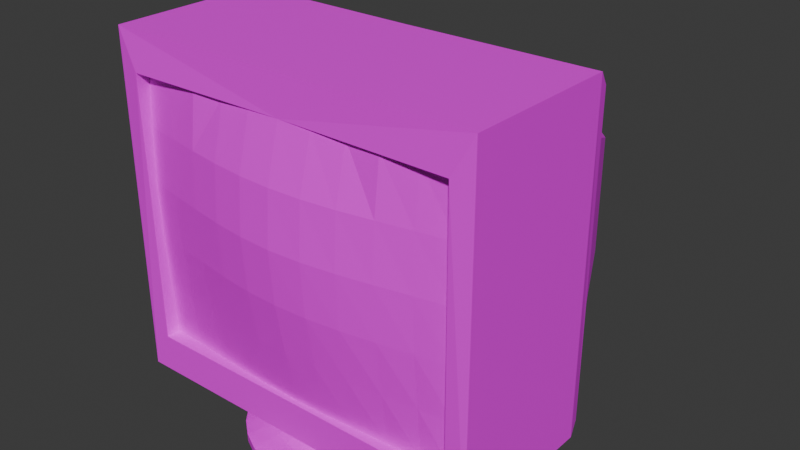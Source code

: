 # Source: Pc.blend  (saved by Blender 4.0.36; exported with 4.5.12 LTS)
import bpy
from mathutils import Matrix  # noqa: F401  (used for matrix-valued properties, if any)

bpy.ops.wm.read_factory_settings(use_empty=True)
scene = bpy.context.scene
scene.name = 'Scene'

# ---- collections
col_collection = bpy.data.collections.new('Collection'); scene.collection.children.link(col_collection)

# ---- images (referenced by path relative to the original .blend; pixels are not part of the script)
import os
ASSET_DIR = os.environ.get("B2B_ASSET_DIR", "")  # directory of the original .blend (textures are referenced by path, not embedded)
HERE = os.path.dirname(os.path.abspath(__file__))  # packed textures are extracted next to this script under _unpacked/

def load_image(name, relpath, width, height, colorspace="sRGB"):
    """Load a texture the original file referenced (path relative to the .blend, or extracted next to this script)."""
    p = next((c for c in (os.path.join(HERE, relpath), os.path.join(ASSET_DIR, relpath)) if relpath and os.path.exists(c)), "")
    if p:
        img = bpy.data.images.load(p, check_existing=True)
        img.name = name
    else:  # same state as the original file: an image datablock whose file is absent (Cycles renders it pink)
        img = bpy.data.images.new(name, width, height)
        img.source = "FILE"
        img.filepath = "//" + (relpath or name)
    img.colorspace_settings.name = colorspace
    return img
img_untitled = load_image('Untitled', 'pc.png', 1024, 1024, 'sRGB')

# ---- materials (node trees are filled in below, after node groups)
mat_material_001 = bpy.data.materials.new('Material.001')
mat_material_001.use_transparent_shadow = False

# ---- material node trees
mat_material_001.use_nodes = True; mat_material_001.node_tree.nodes.clear()
_N = mat_material_001.node_tree.nodes; _L = mat_material_001.node_tree.links
n0 = _N.new('ShaderNodeBsdfPrincipled'); n0.name = 'Principled BSDF'; n0.location = (10, 300)
n0.inputs[3].default_value = 1.45
n1 = _N.new('ShaderNodeOutputMaterial'); n1.name = 'Material Output'; n1.location = (300, 300)
n2 = _N.new('ShaderNodeTexImage'); n2.name = 'Image Texture'; n2.location = (-280, 280)
n2.image = img_untitled
_L.new(n0.outputs[0], n1.inputs[0])
_L.new(n2.outputs[0], n0.inputs[0])
n1.is_active_output = True

# ---- world
world_world = bpy.data.worlds.new('World'); scene.world = world_world
world_world.use_nodes = True; world_world.node_tree.nodes.clear()
_N = world_world.node_tree.nodes; _L = world_world.node_tree.links
n0 = _N.new('ShaderNodeOutputWorld'); n0.name = 'World Output'; n0.location = (300, 300)
n1 = _N.new('ShaderNodeBackground'); n1.name = 'Background'; n1.location = (10, 300)
n1.inputs[0].default_value = (0.05088, 0.05088, 0.05088, 1.0)
_L.new(n1.outputs[0], n0.inputs[0])
n0.is_active_output = True
world_world.color = (0.05088, 0.05088, 0.05088)
world_world.use_sun_shadow = False
world_world.sun_shadow_jitter_overblur = 0.0

# ---- meshes
me_cube_001 = bpy.data.meshes.new('Cube.001')
me_cube_001.from_pydata([(0.0, -1.0, 2.011), (0.0, -1.0, 0.4095), (1.007, -1.001, 0.4095), (1.007, -1.017, 2.011), (1.131, -1.0, 0.1841), (1.131, -1.0, 2.237), (0.0, -1.0, 0.1841), (0.0, -1.0, 2.237), (0.0, -0.999, 2.011), (0.0, -0.9681, 0.4095), (1.007, -0.9323, 2.011), (1.007, -0.9162, 0.4095), (0.0, 0.2672, 1.783), (0.0, 0.2773, 0.1841), (0.0, -1.086, 1.691), (0.0, -1.11, 1.37), (0.0, -1.086, 1.05), (0.0, -1.031, 0.7299), (0.8056, -0.9562, 2.011), (0.6042, -0.9831, 2.011), (0.4028, -0.9759, 2.011), (0.2014, -0.9929, 2.011), (0.2014, -0.9644, 0.4095), (0.4028, -0.9541, 0.4095), (0.6042, -0.9399, 0.4095), (0.8056, -0.9257, 0.4095), (1.007, -0.9517, 1.691), (1.007, -0.96, 1.37), (1.007, -0.9517, 1.05), (1.007, -0.9323, 0.7299), (0.8056, -0.9562, 0.7299), (0.6042, -0.9831, 0.7299), (0.4028, -1.007, 0.7299), (0.2014, -1.024, 0.7299), (0.8056, -0.9857, 1.05), (0.6042, -1.022, 1.05), (0.4028, -1.055, 1.05), (0.2014, -1.078, 1.05), (0.8056, -0.9977, 1.37), (0.6042, -1.038, 1.37), (0.4028, -1.074, 1.37), (0.2014, -1.1, 1.37), (0.8056, -0.9857, 1.691), (0.6042, -1.022, 1.691), (0.4028, -1.055, 1.691), (0.2014, -1.078, 1.691), (0.0, 0.1629, 0.04343), (0.0, -1.125, 0.04343), (0.1257, -1.113, 0.04343), (0.2465, -1.076, 0.04343), (0.3579, -1.017, 0.04343), (0.4555, -0.9368, 0.04343), (0.5356, -0.8392, 0.04343), (0.5951, -0.7278, 0.04343), (0.6318, -0.607, 0.04343), (0.6442, -0.4813, 0.04343), (0.6318, -0.3556, 0.04343), (0.5951, -0.2348, 0.04343), (0.5356, -0.1234, 0.04343), (0.4555, -0.0258, 0.04343), (0.3579, 0.05431, 0.04343), (0.2465, 0.1138, 0.04343), (0.1257, 0.1505, 0.04343), (0.0, 0.01569, 0.07505), (0.0, -0.9783, 0.07505), (0.09695, -0.9687, 0.07505), (0.1902, -0.9404, 0.07505), (0.2761, -0.8945, 0.07505), (0.3514, -0.8327, 0.07505), (0.4132, -0.7574, 0.07505), (0.4591, -0.6715, 0.07505), (0.4874, -0.5782, 0.07505), (0.497, -0.4813, 0.07505), (0.4874, -0.3843, 0.07505), (0.4591, -0.2911, 0.07505), (0.4132, -0.2052, 0.07505), (0.3514, -0.1299, 0.07505), (0.2761, -0.06807, 0.07505), (0.1902, -0.02214, 0.07505), (0.09695, 0.006139, 0.07505), (0.08293, -0.06438, 0.1236), (0.1627, -0.08857, 0.1236), (0.2362, -0.1279, 0.1236), (0.3006, -0.1807, 0.1236), (0.3534, -0.2451, 0.1236), (0.3927, -0.3186, 0.1236), (0.4169, -0.3984, 0.1236), (0.4251, -0.4813, 0.1236), (0.4169, -0.5642, 0.1236), (0.3927, -0.644, 0.1236), (0.3534, -0.7174, 0.1236), (0.3006, -0.7819, 0.1236), (0.2362, -0.8347, 0.1236), (0.1627, -0.874, 0.1236), (0.08293, -0.8982, 0.1236), (0.0, -0.9064, 0.1236), (0.0, -0.05621, 0.1236), (0.0, -0.1225, 0.2457), (0.06999, -0.1294, 0.2457), (0.1373, -0.1499, 0.2457), (0.1993, -0.183, 0.2457), (0.2537, -0.2276, 0.2457), (0.2983, -0.282, 0.2457), (0.3314, -0.344, 0.2457), (0.3518, -0.4113, 0.2457), (0.3587, -0.4813, 0.2457), (0.3518, -0.5513, 0.2457), (0.3314, -0.6186, 0.2457), (0.2983, -0.6806, 0.2457), (0.2537, -0.735, 0.2457), (0.1993, -0.7796, 0.2457), (0.1373, -0.8127, 0.2457), (0.06999, -0.8331, 0.2457), (0.0, -0.84, 0.2457), (-0.06999, -0.8331, 0.2457), (-0.1373, -0.8127, 0.2457), (-0.1993, -0.7796, 0.2457), (-0.2537, -0.735, 0.2457), (-0.2983, -0.6806, 0.2457), (-0.3314, -0.6186, 0.2457), (-0.3518, -0.5513, 0.2457), (-0.3587, -0.4813, 0.2457), (-0.3518, -0.4113, 0.2457), (-0.3314, -0.344, 0.2457), (-0.2983, -0.282, 0.2457), (-0.2537, -0.2276, 0.2457), (-0.1993, -0.183, 0.2457), (-0.1373, -0.1499, 0.2457), (-0.06999, -0.1294, 0.2457), (0.0, 0.1629, -0.004319), (0.0, -1.125, -0.004319), (0.1257, -1.113, -0.004319), (0.2465, -1.076, -0.004319), (0.3579, -1.017, -0.004319), (0.4555, -0.9368, -0.004319), (0.5356, -0.8392, -0.004319), (0.5951, -0.7278, -0.004319), (0.6318, -0.607, -0.004319), (0.6442, -0.4813, -0.004319), (0.6318, -0.3556, -0.004319), (0.5951, -0.2348, -0.004319), (0.5356, -0.1234, -0.004319), (0.4555, -0.0258, -0.004319), (0.3579, 0.05431, -0.004319), (0.2465, 0.1138, -0.004319), (0.1257, 0.1505, -0.004319), (1.103, 0.03897, 0.2327), (1.131, -0.04862, 0.1841), (1.054, 0.03976, 0.1841), (1.065, 0.02333, 2.198), (1.131, -0.04862, 2.237), (1.114, 0.02409, 2.149), (0.0, 0.04862, 0.1841), (0.0, -0.04862, 0.1841), (0.0, -0.05896, 2.237), (0.0, 0.01503, 2.195), (0.8813, 0.2768, 1.783), (0.93, 0.2773, 1.734), (0.93, 0.2773, 0.2327), (0.8813, 0.2773, 0.1841), (0.0, 0.8547, 1.541), (0.0, 0.8866, 1.493), (0.6481, 0.8569, 1.54), (0.6822, 0.8573, 1.506), (0.6352, 0.8866, 1.493), (0.6799, 0.8627, 0.784), (0.6455, 0.8629, 0.7494), (0.6352, 0.8866, 0.8068), (0.0, 0.8866, 0.8068), (0.0, 0.8618, 0.7484), (0.9233, 0.2929, 1.746), (0.8929, 0.2926, 1.776), (0.8952, 0.2908, 0.1971), (0.928, 0.2818, 0.2305), (-1.007, -1.001, 0.4095), (-1.007, -1.017, 2.011), (-1.131, -1.0, 0.1841), (-1.131, -1.0, 2.237), (-1.007, -0.9323, 2.011), (-1.007, -0.9162, 0.4095), (-0.8056, -0.9562, 2.011), (-0.6042, -0.9831, 2.011), (-0.4028, -0.9759, 2.011), (-0.2014, -0.9929, 2.011), (-0.2014, -0.9644, 0.4095), (-0.4028, -0.9541, 0.4095), (-0.6042, -0.9399, 0.4095), (-0.8056, -0.9257, 0.4095), (-1.007, -0.9517, 1.691), (-1.007, -0.96, 1.37), (-1.007, -0.9517, 1.05), (-1.007, -0.9323, 0.7299), (-0.8056, -0.9562, 0.7299), (-0.6042, -0.9831, 0.7299), (-0.4028, -1.007, 0.7299), (-0.2014, -1.024, 0.7299), (-0.8056, -0.9857, 1.05), (-0.6042, -1.022, 1.05), (-0.4028, -1.055, 1.05), (-0.2014, -1.078, 1.05), (-0.8056, -0.9977, 1.37), (-0.6042, -1.038, 1.37), (-0.4028, -1.074, 1.37), (-0.2014, -1.1, 1.37), (-0.8056, -0.9857, 1.691), (-0.6042, -1.022, 1.691), (-0.4028, -1.055, 1.691), (-0.2014, -1.078, 1.691), (-0.1257, -1.113, 0.04343), (-0.2465, -1.076, 0.04343), (-0.3579, -1.017, 0.04343), (-0.4555, -0.9368, 0.04343), (-0.5356, -0.8392, 0.04343), (-0.5951, -0.7278, 0.04343), (-0.6318, -0.607, 0.04343), (-0.6442, -0.4813, 0.04343), (-0.6318, -0.3556, 0.04343), (-0.5951, -0.2348, 0.04343), (-0.5356, -0.1234, 0.04343), (-0.4555, -0.0258, 0.04343), (-0.3579, 0.05431, 0.04343), (-0.2465, 0.1138, 0.04343), (-0.1257, 0.1505, 0.04343), (-0.09695, -0.9687, 0.07505), (-0.1902, -0.9404, 0.07505), (-0.2761, -0.8945, 0.07505), (-0.3514, -0.8327, 0.07505), (-0.4132, -0.7574, 0.07505), (-0.4591, -0.6715, 0.07505), (-0.4874, -0.5782, 0.07505), (-0.497, -0.4813, 0.07505), (-0.4874, -0.3843, 0.07505), (-0.4591, -0.2911, 0.07505), (-0.4132, -0.2052, 0.07505), (-0.3514, -0.1299, 0.07505), (-0.2761, -0.06807, 0.07505), (-0.1902, -0.02214, 0.07505), (-0.09695, 0.006139, 0.07505), (-0.08293, -0.06438, 0.1236), (-0.1627, -0.08857, 0.1236), (-0.2362, -0.1279, 0.1236), (-0.3006, -0.1807, 0.1236), (-0.3534, -0.2451, 0.1236), (-0.3927, -0.3186, 0.1236), (-0.4169, -0.3984, 0.1236), (-0.4251, -0.4813, 0.1236), (-0.4169, -0.5642, 0.1236), (-0.3927, -0.644, 0.1236), (-0.3534, -0.7174, 0.1236), (-0.3006, -0.7819, 0.1236), (-0.2362, -0.8347, 0.1236), (-0.1627, -0.874, 0.1236), (-0.08293, -0.8982, 0.1236), (-0.06999, -0.1294, 0.2457), (-0.1373, -0.1499, 0.2457), (-0.1993, -0.183, 0.2457), (-0.2537, -0.2276, 0.2457), (-0.2983, -0.282, 0.2457), (-0.3314, -0.344, 0.2457), (-0.3518, -0.4113, 0.2457), (-0.3587, -0.4813, 0.2457), (-0.3518, -0.5513, 0.2457), (-0.3314, -0.6186, 0.2457), (-0.2983, -0.6806, 0.2457), (-0.2537, -0.735, 0.2457), (-0.1993, -0.7796, 0.2457), (-0.1373, -0.8127, 0.2457), (-0.06999, -0.8331, 0.2457), (0.06999, -0.8331, 0.2457), (0.1373, -0.8127, 0.2457), (0.1993, -0.7796, 0.2457), (0.2537, -0.735, 0.2457), (0.2983, -0.6806, 0.2457), (0.3314, -0.6186, 0.2457), (0.3518, -0.5513, 0.2457), (0.3587, -0.4813, 0.2457), (0.3518, -0.4113, 0.2457), (0.3314, -0.344, 0.2457), (0.2983, -0.282, 0.2457), (0.2537, -0.2276, 0.2457), (0.1993, -0.183, 0.2457), (0.1373, -0.1499, 0.2457), (0.06999, -0.1294, 0.2457), (-0.1257, -1.113, -0.004319), (-0.2465, -1.076, -0.004319), (-0.3579, -1.017, -0.004319), (-0.4555, -0.9368, -0.004319), (-0.5356, -0.8392, -0.004319), (-0.5951, -0.7278, -0.004319), (-0.6318, -0.607, -0.004319), (-0.6442, -0.4813, -0.004319), (-0.6318, -0.3556, -0.004319), (-0.5951, -0.2348, -0.004319), (-0.5356, -0.1234, -0.004319), (-0.4555, -0.0258, -0.004319), (-0.3579, 0.05431, -0.004319), (-0.2465, 0.1138, -0.004319), (-0.1257, 0.1505, -0.004319), (-1.103, 0.03897, 0.2327), (-1.131, -0.04862, 0.1841), (-1.054, 0.03976, 0.1841), (-1.065, 0.02333, 2.198), (-1.131, -0.04862, 2.237), (-1.114, 0.02409, 2.149), (-0.8813, 0.2768, 1.783), (-0.93, 0.2773, 1.734), (-0.93, 0.2773, 0.2327), (-0.8813, 0.2773, 0.1841), (-0.6481, 0.8569, 1.54), (-0.6822, 0.8573, 1.506), (-0.6352, 0.8866, 1.493), (-0.6799, 0.8627, 0.784), (-0.6455, 0.8629, 0.7494), (-0.6352, 0.8866, 0.8068), (-0.9233, 0.2929, 1.746), (-0.8929, 0.2926, 1.776), (-0.8952, 0.2908, 0.1971), (-0.928, 0.2818, 0.2305)], [], [(2, 3, 10, 26, 27, 28, 29, 11), (170, 157, 158, 173, 165, 163), (153, 147, 4, 6), (3, 0, 8, 21, 20, 19, 18, 10), (148, 152, 13, 159), (45, 21, 8, 14), (155, 149, 156, 12), (4, 5, 3, 2), (6, 4, 2, 1), (5, 7, 0, 3), (1, 2, 11, 25, 24, 23, 22, 9), (156, 157, 170, 171), (150, 154, 7, 5), (147, 150, 5, 4), (12, 156, 171, 162, 160), (172, 159, 13, 169, 166), (22, 33, 17, 9), (33, 37, 16, 17), (37, 41, 15, 16), (41, 45, 14, 15), (11, 29, 30, 25), (25, 30, 31, 24), (24, 31, 32, 23), (23, 32, 33, 22), (29, 28, 34, 30), (30, 34, 35, 31), (31, 35, 36, 32), (32, 36, 37, 33), (28, 27, 38, 34), (34, 38, 39, 35), (35, 39, 40, 36), (36, 40, 41, 37), (27, 26, 42, 38), (38, 42, 43, 39), (39, 43, 44, 40), (40, 44, 45, 41), (26, 10, 18, 42), (42, 18, 19, 43), (43, 19, 20, 44), (44, 20, 21, 45), (61, 60, 143, 144), (62, 46, 63, 79), (49, 50, 67, 66), (50, 51, 68, 67), (51, 52, 69, 68), (52, 53, 70, 69), (53, 54, 71, 70), (54, 55, 72, 71), (55, 56, 73, 72), (56, 57, 74, 73), (57, 58, 75, 74), (58, 59, 76, 75), (59, 60, 77, 76), (60, 61, 78, 77), (47, 48, 65, 64), (61, 62, 79, 78), (48, 49, 66, 65), (71, 72, 87, 88), (70, 71, 88, 89), (69, 70, 89, 90), (68, 69, 90, 91), (67, 68, 91, 92), (66, 67, 92, 93), (79, 63, 96, 80), (65, 66, 93, 94), (78, 79, 80, 81), (64, 65, 94, 95), (77, 78, 81, 82), (76, 77, 82, 83), (75, 76, 83, 84), (74, 75, 84, 85), (73, 74, 85, 86), (72, 73, 86, 87), (128, 127, 126, 125, 124, 123, 122, 121, 120, 119, 118, 117, 116, 115, 114, 113, 112, 111, 110, 109, 108, 107, 106, 105, 104, 103, 102, 101, 100, 99, 98, 97), (89, 88, 106, 107), (90, 89, 107, 108), (91, 90, 108, 109), (92, 91, 109, 110), (93, 92, 110, 111), (80, 96, 97, 98), (94, 93, 111, 112), (81, 80, 98, 99), (95, 94, 112, 113), (82, 81, 99, 100), (83, 82, 100, 101), (84, 83, 101, 102), (85, 84, 102, 103), (86, 85, 103, 104), (87, 86, 104, 105), (88, 87, 105, 106), (48, 47, 130, 131), (62, 61, 144, 145), (49, 48, 131, 132), (46, 62, 145, 129), (50, 49, 132, 133), (51, 50, 133, 134), (52, 51, 134, 135), (53, 52, 135, 136), (54, 53, 136, 137), (130, 129, 145, 144, 143, 142, 141, 140, 139, 138, 137, 136, 135, 134, 133, 132, 131), (55, 54, 137, 138), (56, 55, 138, 139), (57, 56, 139, 140), (58, 57, 140, 141), (59, 58, 141, 142), (60, 59, 142, 143), (146, 147, 148), (149, 150, 151), (158, 159, 172, 173), (154, 150, 149, 155), (150, 147, 146, 151), (147, 153, 152, 148), (151, 157, 156, 149), (158, 146, 148, 159), (151, 146, 158, 157), (162, 163, 164), (165, 166, 167), (160, 162, 164, 161), (163, 165, 167, 164), (166, 169, 168, 167), (170, 163, 162, 171), (172, 166, 165, 173), (168, 161, 164, 167), (174, 179, 191, 190, 189, 188, 178, 175), (314, 309, 311, 317, 306, 305), (153, 6, 176, 299), (175, 178, 180, 181, 182, 183, 8, 0), (300, 307, 13, 152), (207, 14, 8, 183), (155, 12, 304, 301), (176, 174, 175, 177), (6, 1, 174, 176), (177, 175, 0, 7), (1, 9, 184, 185, 186, 187, 179, 174), (304, 315, 314, 305), (302, 177, 7, 154), (299, 176, 177, 302), (12, 160, 308, 315, 304), (316, 312, 169, 13, 307), (184, 9, 17, 195), (195, 17, 16, 199), (199, 16, 15, 203), (203, 15, 14, 207), (179, 187, 192, 191), (187, 186, 193, 192), (186, 185, 194, 193), (185, 184, 195, 194), (191, 192, 196, 190), (192, 193, 197, 196), (193, 194, 198, 197), (194, 195, 199, 198), (190, 196, 200, 189), (196, 197, 201, 200), (197, 198, 202, 201), (198, 199, 203, 202), (189, 200, 204, 188), (200, 201, 205, 204), (201, 202, 206, 205), (202, 203, 207, 206), (188, 204, 180, 178), (204, 205, 181, 180), (205, 206, 182, 181), (206, 207, 183, 182), (221, 296, 295, 220), (222, 237, 63, 46), (209, 224, 225, 210), (210, 225, 226, 211), (211, 226, 227, 212), (212, 227, 228, 213), (213, 228, 229, 214), (214, 229, 230, 215), (215, 230, 231, 216), (216, 231, 232, 217), (217, 232, 233, 218), (218, 233, 234, 219), (219, 234, 235, 220), (220, 235, 236, 221), (47, 64, 223, 208), (221, 236, 237, 222), (208, 223, 224, 209), (229, 246, 245, 230), (228, 247, 246, 229), (227, 248, 247, 228), (226, 249, 248, 227), (225, 250, 249, 226), (224, 251, 250, 225), (237, 238, 96, 63), (223, 252, 251, 224), (236, 239, 238, 237), (64, 95, 252, 223), (235, 240, 239, 236), (234, 241, 240, 235), (233, 242, 241, 234), (232, 243, 242, 233), (231, 244, 243, 232), (230, 245, 244, 231), (282, 97, 253, 254, 255, 256, 257, 258, 259, 260, 261, 262, 263, 264, 265, 266, 267, 113, 268, 269, 270, 271, 272, 273, 274, 275, 276, 277, 278, 279, 280, 281), (247, 262, 261, 246), (248, 263, 262, 247), (249, 264, 263, 248), (250, 265, 264, 249), (251, 266, 265, 250), (238, 253, 97, 96), (252, 267, 266, 251), (239, 254, 253, 238), (95, 113, 267, 252), (240, 255, 254, 239), (241, 256, 255, 240), (242, 257, 256, 241), (243, 258, 257, 242), (244, 259, 258, 243), (245, 260, 259, 244), (246, 261, 260, 245), (208, 283, 130, 47), (222, 297, 296, 221), (209, 284, 283, 208), (46, 129, 297, 222), (210, 285, 284, 209), (211, 286, 285, 210), (212, 287, 286, 211), (213, 288, 287, 212), (214, 289, 288, 213), (130, 283, 284, 285, 286, 287, 288, 289, 290, 291, 292, 293, 294, 295, 296, 297, 129), (215, 290, 289, 214), (216, 291, 290, 215), (217, 292, 291, 216), (218, 293, 292, 217), (219, 294, 293, 218), (220, 295, 294, 219), (298, 300, 299), (301, 303, 302), (306, 317, 316, 307), (154, 155, 301, 302), (302, 303, 298, 299), (299, 300, 152, 153), (303, 301, 304, 305), (306, 307, 300, 298), (303, 305, 306, 298), (308, 310, 309), (311, 313, 312), (160, 161, 310, 308), (309, 310, 313, 311), (312, 313, 168, 169), (314, 315, 308, 309), (316, 317, 311, 312), (168, 313, 310, 161)])
_uv = me_cube_001.uv_layers.new(name='UVMap')
_uv.uv.foreach_set('vector', [0.8844, 0.5987, 0.8844, 0.3602, 0.8972, 0.3603, 0.8938, 0.408, 0.8921, 0.4557, 0.8928, 0.5034, 0.8953, 0.5511, 0.8972, 0.5988, 0.3558, 0.43, 0.3582, 0.4319, 0.3582, 0.6549, 0.3575, 0.6552, 0.2685, 0.5682, 0.2693, 0.4611, 0.4714, 0.1767, 0.4714, 0.3465, 0.3286, 0.3465, 0.3286, 0.1767, 0.8761, 0.3092, 0.8787, 0.158, 0.8788, 0.158, 0.8798, 0.1883, 0.8823, 0.2185, 0.8812, 0.2487, 0.8853, 0.279, 0.8888, 0.3092, 0.4847, 0.3349, 0.486, 0.1767, 0.5204, 0.1767, 0.5204, 0.309, 0.6704, 0.1883, 0.6221, 0.1883, 0.6221, 0.158, 0.6704, 0.158, 0.1816, 0.53, 0.1814, 0.3701, 0.2476, 0.3977, 0.2474, 0.53, 0.006843, 0.006843, 0.3149, 0.006843, 0.281, 0.0255, 0.04068, 0.0255, 0.006843, 0.1767, 0.006843, 0.006843, 0.04068, 0.0255, 0.04069, 0.1767, 0.3149, 0.006843, 0.3149, 0.1767, 0.2811, 0.1767, 0.281, 0.0255, 0.8582, 0.5114, 0.858, 0.3602, 0.8707, 0.3602, 0.8693, 0.3904, 0.8672, 0.4207, 0.8651, 0.4509, 0.8635, 0.4811, 0.863, 0.5114, 0.3579, 0.4236, 0.3582, 0.4319, 0.3558, 0.43, 0.3556, 0.4248, 0.1496, 0.3602, 0.148, 0.53, 0.006898, 0.53, 0.006843, 0.3602, 0.4086, 0.6661, 0.4086, 0.3612, 0.5513, 0.3602, 0.5512, 0.6651, 0.8594, 0.8137, 0.858, 0.946, 0.8555, 0.9477, 0.7694, 0.911, 0.7698, 0.8137, 0.5224, 0.3111, 0.5204, 0.309, 0.5204, 0.1767, 0.6081, 0.1767, 0.6083, 0.2736, 0.8624, 0.1883, 0.8145, 0.1883, 0.8145, 0.158, 0.8624, 0.158, 0.8145, 0.1883, 0.7665, 0.1883, 0.7666, 0.158, 0.8145, 0.158, 0.7665, 0.1883, 0.7185, 0.1883, 0.7185, 0.158, 0.7666, 0.158, 0.7185, 0.1883, 0.6704, 0.1883, 0.6704, 0.158, 0.7185, 0.158, 0.8623, 0.3092, 0.8143, 0.3092, 0.8143, 0.279, 0.8623, 0.279, 0.8623, 0.279, 0.8143, 0.279, 0.8144, 0.2487, 0.8624, 0.2487, 0.8624, 0.2487, 0.8144, 0.2487, 0.8144, 0.2185, 0.8624, 0.2185, 0.8624, 0.2185, 0.8144, 0.2185, 0.8145, 0.1883, 0.8624, 0.1883, 0.8143, 0.3092, 0.7662, 0.3092, 0.7663, 0.279, 0.8143, 0.279, 0.8143, 0.279, 0.7663, 0.279, 0.7664, 0.2487, 0.8144, 0.2487, 0.8144, 0.2487, 0.7664, 0.2487, 0.7665, 0.2185, 0.8144, 0.2185, 0.8144, 0.2185, 0.7665, 0.2185, 0.7665, 0.1883, 0.8145, 0.1883, 0.7662, 0.3092, 0.7182, 0.3092, 0.7183, 0.279, 0.7663, 0.279, 0.7663, 0.279, 0.7183, 0.279, 0.7184, 0.2487, 0.7664, 0.2487, 0.7664, 0.2487, 0.7184, 0.2487, 0.7184, 0.2185, 0.7665, 0.2185, 0.7665, 0.2185, 0.7184, 0.2185, 0.7185, 0.1883, 0.7665, 0.1883, 0.7182, 0.3092, 0.6701, 0.3092, 0.6702, 0.279, 0.7183, 0.279, 0.7183, 0.279, 0.6702, 0.279, 0.6702, 0.2487, 0.7184, 0.2487, 0.7184, 0.2487, 0.6702, 0.2487, 0.6703, 0.2185, 0.7184, 0.2185, 0.7184, 0.2185, 0.6703, 0.2185, 0.6704, 0.1883, 0.7185, 0.1883, 0.6701, 0.3092, 0.6219, 0.3092, 0.622, 0.279, 0.6702, 0.279, 0.6702, 0.279, 0.622, 0.279, 0.6221, 0.2487, 0.6702, 0.2487, 0.6702, 0.2487, 0.6221, 0.2487, 0.622, 0.2185, 0.6703, 0.2185, 0.6703, 0.2185, 0.622, 0.2185, 0.6221, 0.1883, 0.6704, 0.1883, 0.5015, 0.7112, 0.5004, 0.6945, 0.5076, 0.6945, 0.5086, 0.7112, 0.1991, 0.8003, 0.1991, 0.8192, 0.177, 0.817, 0.177, 0.8024, 0.01779, 0.7642, 0.02831, 0.7484, 0.04517, 0.7624, 0.03706, 0.7746, 0.02831, 0.7484, 0.0417, 0.735, 0.05551, 0.7521, 0.04517, 0.7624, 0.0417, 0.735, 0.05745, 0.7245, 0.06766, 0.744, 0.05551, 0.7521, 0.05745, 0.7245, 0.07495, 0.7172, 0.08115, 0.7384, 0.06766, 0.744, 0.07495, 0.7172, 0.09352, 0.7135, 0.09549, 0.7355, 0.08115, 0.7384, 0.09352, 0.7135, 0.1125, 0.7135, 0.1101, 0.7355, 0.09549, 0.7355, 0.1125, 0.7135, 0.131, 0.7172, 0.1244, 0.7384, 0.1101, 0.7355, 0.131, 0.7172, 0.1485, 0.7245, 0.1379, 0.7439, 0.1244, 0.7384, 0.1485, 0.7245, 0.1643, 0.735, 0.1501, 0.7521, 0.1379, 0.7439, 0.1643, 0.735, 0.1777, 0.7484, 0.1604, 0.7624, 0.1501, 0.7521, 0.1777, 0.7484, 0.1882, 0.7642, 0.1685, 0.7746, 0.1604, 0.7624, 0.1882, 0.7642, 0.1954, 0.7817, 0.1741, 0.7881, 0.1685, 0.7746, 0.006843, 0.8003, 0.01054, 0.7817, 0.03146, 0.7881, 0.02861, 0.8025, 0.1954, 0.7817, 0.1991, 0.8003, 0.177, 0.8024, 0.1741, 0.7881, 0.01054, 0.7817, 0.01779, 0.7642, 0.03706, 0.7746, 0.03146, 0.7881, 0.09549, 0.7355, 0.1101, 0.7355, 0.1087, 0.7462, 0.09624, 0.7462, 0.08115, 0.7384, 0.09549, 0.7355, 0.09624, 0.7462, 0.08398, 0.7487, 0.06766, 0.744, 0.08115, 0.7384, 0.08398, 0.7487, 0.07243, 0.7534, 0.05551, 0.7521, 0.06766, 0.744, 0.07243, 0.7534, 0.06204, 0.7604, 0.04517, 0.7624, 0.05551, 0.7521, 0.06204, 0.7604, 0.0532, 0.7692, 0.03706, 0.7746, 0.04517, 0.7624, 0.0532, 0.7692, 0.04626, 0.7797, 0.177, 0.8024, 0.177, 0.817, 0.1659, 0.816, 0.1659, 0.8035, 0.03146, 0.7881, 0.03706, 0.7746, 0.04626, 0.7797, 0.04148, 0.7912, 0.1741, 0.7881, 0.177, 0.8024, 0.1659, 0.8035, 0.1635, 0.7912, 0.02861, 0.8025, 0.03146, 0.7881, 0.04148, 0.7912, 0.03904, 0.8035, 0.1685, 0.7746, 0.1741, 0.7881, 0.1635, 0.7912, 0.1587, 0.7796, 0.1604, 0.7624, 0.1685, 0.7746, 0.1587, 0.7796, 0.1518, 0.7692, 0.1501, 0.7521, 0.1604, 0.7624, 0.1518, 0.7692, 0.1429, 0.7604, 0.1379, 0.7439, 0.1501, 0.7521, 0.1429, 0.7604, 0.1325, 0.7534, 0.1244, 0.7384, 0.1379, 0.7439, 0.1325, 0.7534, 0.121, 0.7487, 0.1101, 0.7355, 0.1244, 0.7384, 0.121, 0.7487, 0.1087, 0.7462, 0.9895, 0.9336, 0.9854, 0.9433, 0.9796, 0.9521, 0.9721, 0.9596, 0.9633, 0.9654, 0.9536, 0.9695, 0.9432, 0.9715, 0.9327, 0.9715, 0.9224, 0.9695, 0.9126, 0.9654, 0.9038, 0.9596, 0.8964, 0.9521, 0.8905, 0.9433, 0.8865, 0.9336, 0.8844, 0.9232, 0.8844, 0.9127, 0.8865, 0.9023, 0.8905, 0.8926, 0.8964, 0.8838, 0.9039, 0.8763, 0.9126, 0.8705, 0.9224, 0.8664, 0.9327, 0.8644, 0.9433, 0.8644, 0.9536, 0.8664, 0.9634, 0.8705, 0.9721, 0.8763, 0.9796, 0.8838, 0.9854, 0.8926, 0.9895, 0.9023, 0.9915, 0.9127, 0.9915, 0.9232, 0.9237, 0.02682, 0.9242, 0.0386, 0.9047, 0.04089, 0.9042, 0.03096, 0.9228, 0.0161, 0.9237, 0.02682, 0.9042, 0.03096, 0.9035, 0.02191, 0.9217, 0.006843, 0.9228, 0.0161, 0.9035, 0.02191, 0.9025, 0.01409, 0.2527, 0.7941, 0.2526, 0.8038, 0.2341, 0.7967, 0.2342, 0.7886, 0.2528, 0.7831, 0.2527, 0.7941, 0.2342, 0.7886, 0.2343, 0.7793, 0.5093, 0.8629, 0.5094, 0.8754, 0.4901, 0.8754, 0.49, 0.8649, 0.2529, 0.7711, 0.2528, 0.7831, 0.2343, 0.7793, 0.2344, 0.7692, 0.5089, 0.851, 0.5093, 0.8629, 0.49, 0.8649, 0.4896, 0.8548, 0.2529, 0.7587, 0.2529, 0.7711, 0.2344, 0.7692, 0.2344, 0.7587, 0.5082, 0.8399, 0.5089, 0.851, 0.4896, 0.8548, 0.489, 0.8455, 0.5073, 0.8303, 0.5082, 0.8399, 0.489, 0.8455, 0.4883, 0.8373, 0.9228, 0.08691, 0.9217, 0.09697, 0.9025, 0.09016, 0.9035, 0.08167, 0.9237, 0.0756, 0.9228, 0.08691, 0.9035, 0.08167, 0.9042, 0.07212, 0.9242, 0.06346, 0.9237, 0.0756, 0.9042, 0.07212, 0.9047, 0.06188, 0.9244, 0.05097, 0.9242, 0.06346, 0.9047, 0.06188, 0.9048, 0.05133, 0.9242, 0.0386, 0.9244, 0.05097, 0.9048, 0.05133, 0.9047, 0.04089, 0.2133, 0.8008, 0.2133, 0.7819, 0.2205, 0.7819, 0.2204, 0.8008, 0.5021, 0.7293, 0.5015, 0.7112, 0.5086, 0.7112, 0.5092, 0.7293, 0.2132, 0.8189, 0.2133, 0.8008, 0.2204, 0.8008, 0.2203, 0.8189, 0.5023, 0.7482, 0.5021, 0.7293, 0.5092, 0.7293, 0.5094, 0.7482, 0.213, 0.8356, 0.2132, 0.8189, 0.2203, 0.8189, 0.2202, 0.8356, 0.2128, 0.8503, 0.213, 0.8356, 0.2202, 0.8356, 0.22, 0.8503, 0.5249, 0.6938, 0.5231, 0.6798, 0.5302, 0.6799, 0.5319, 0.6939, 0.5262, 0.7101, 0.5249, 0.6938, 0.5319, 0.6939, 0.5332, 0.7101, 0.5269, 0.7279, 0.5262, 0.7101, 0.5332, 0.7101, 0.534, 0.728, 0.4261, 0.7013, 0.3034, 0.8508, 0.29, 0.8374, 0.2795, 0.8216, 0.2722, 0.8041, 0.2685, 0.7855, 0.2685, 0.7666, 0.2722, 0.748, 0.2795, 0.7305, 0.29, 0.7147, 0.3034, 0.7013, 0.3192, 0.6908, 0.3367, 0.6835, 0.3553, 0.6798, 0.3742, 0.6798, 0.3928, 0.6835, 0.4103, 0.6908, 0.5272, 0.7467, 0.5269, 0.7279, 0.534, 0.728, 0.5343, 0.7467, 0.5269, 0.7656, 0.5272, 0.7467, 0.5343, 0.7467, 0.534, 0.7657, 0.5262, 0.784, 0.5269, 0.7656, 0.534, 0.7657, 0.5332, 0.7841, 0.5249, 0.8012, 0.5262, 0.784, 0.5332, 0.7841, 0.5319, 0.8012, 0.5231, 0.8164, 0.5249, 0.8012, 0.5319, 0.8012, 0.5302, 0.8164, 0.5004, 0.6945, 0.4991, 0.6798, 0.5062, 0.6798, 0.5076, 0.6945, 0.4846, 0.3423, 0.4714, 0.3465, 0.4847, 0.3349, 0.1814, 0.3701, 0.1743, 0.3602, 0.1887, 0.3628, 0.5204, 0.3163, 0.5204, 0.309, 0.5224, 0.3111, 0.521, 0.316, 0.148, 0.53, 0.1496, 0.3602, 0.1606, 0.3701, 0.1594, 0.53, 0.4086, 0.3612, 0.4086, 0.6661, 0.3953, 0.6584, 0.3976, 0.374, 0.4714, 0.3465, 0.4714, 0.1767, 0.486, 0.1767, 0.4847, 0.3349, 0.1887, 0.3628, 0.2548, 0.3904, 0.2476, 0.3977, 0.1814, 0.3701, 0.5204, 0.3163, 0.4846, 0.3423, 0.4847, 0.3349, 0.5204, 0.309, 0.3976, 0.374, 0.3953, 0.6584, 0.3582, 0.6549, 0.3582, 0.4319, 0.7556, 0.9163, 0.7504, 0.9214, 0.7481, 0.9143, 0.6427, 0.921, 0.6376, 0.9159, 0.6457, 0.9143, 0.7557, 0.819, 0.7556, 0.9163, 0.7481, 0.9143, 0.7481, 0.819, 0.7504, 0.9214, 0.6427, 0.921, 0.6457, 0.9143, 0.7481, 0.9143, 0.6376, 0.9159, 0.6374, 0.819, 0.6457, 0.819, 0.6457, 0.9143, 0.3558, 0.43, 0.2693, 0.4611, 0.2691, 0.4552, 0.3556, 0.4248, 0.565, 0.9534, 0.6376, 0.9159, 0.6427, 0.921, 0.5701, 0.9583, 0.6457, 0.819, 0.7481, 0.819, 0.7481, 0.9143, 0.6457, 0.9143, 0.8972, 0.8505, 0.8844, 0.8507, 0.8864, 0.8031, 0.8888, 0.7554, 0.8896, 0.7078, 0.8879, 0.6603, 0.8845, 0.6127, 0.8972, 0.6125, 0.759, 0.4293, 0.8435, 0.4605, 0.8443, 0.5679, 0.7573, 0.6551, 0.7566, 0.6548, 0.7566, 0.4312, 0.4714, 0.1767, 0.3286, 0.1767, 0.3286, 0.006843, 0.4714, 0.006843, 0.8761, 0.006843, 0.8888, 0.006843, 0.8853, 0.03708, 0.8812, 0.06731, 0.8823, 0.09755, 0.8798, 0.1278, 0.8788, 0.158, 0.8787, 0.158, 0.4847, 0.01848, 0.5204, 0.04437, 0.5204, 0.1767, 0.486, 0.1767, 0.6704, 0.1278, 0.6704, 0.158, 0.6221, 0.158, 0.6221, 0.1278, 0.1816, 0.53, 0.2474, 0.53, 0.2476, 0.6623, 0.1814, 0.69, 0.006843, 0.3465, 0.04068, 0.3278, 0.281, 0.3278, 0.3149, 0.3465, 0.006843, 0.1767, 0.04069, 0.1767, 0.04068, 0.3278, 0.006843, 0.3465, 0.3149, 0.3465, 0.281, 0.3278, 0.2811, 0.1767, 0.3149, 0.1767, 0.8582, 0.5114, 0.863, 0.5114, 0.8635, 0.5416, 0.8651, 0.5718, 0.8672, 0.6021, 0.8693, 0.6323, 0.8707, 0.6625, 0.858, 0.6625, 0.7565, 0.423, 0.7589, 0.4242, 0.759, 0.4293, 0.7566, 0.4312, 0.1496, 0.6998, 0.006843, 0.6998, 0.006898, 0.53, 0.148, 0.53, 0.7079, 0.6659, 0.565, 0.666, 0.565, 0.3603, 0.7079, 0.3602, 0.8594, 0.8137, 0.7698, 0.8137, 0.7694, 0.7164, 0.8555, 0.6797, 0.858, 0.6814, 0.5224, 0.04229, 0.6083, 0.07977, 0.6081, 0.1767, 0.5204, 0.1767, 0.5204, 0.04437, 0.8624, 0.1278, 0.8624, 0.158, 0.8145, 0.158, 0.8145, 0.1278, 0.8145, 0.1278, 0.8145, 0.158, 0.7666, 0.158, 0.7665, 0.1278, 0.7665, 0.1278, 0.7666, 0.158, 0.7185, 0.158, 0.7185, 0.1278, 0.7185, 0.1278, 0.7185, 0.158, 0.6704, 0.158, 0.6704, 0.1278, 0.8623, 0.006843, 0.8623, 0.03708, 0.8143, 0.03708, 0.8143, 0.006843, 0.8623, 0.03708, 0.8624, 0.06731, 0.8144, 0.06731, 0.8143, 0.03708, 0.8624, 0.06731, 0.8624, 0.09755, 0.8144, 0.09755, 0.8144, 0.06731, 0.8624, 0.09755, 0.8624, 0.1278, 0.8145, 0.1278, 0.8144, 0.09755, 0.8143, 0.006843, 0.8143, 0.03708, 0.7663, 0.03708, 0.7662, 0.006843, 0.8143, 0.03708, 0.8144, 0.06731, 0.7664, 0.06731, 0.7663, 0.03708, 0.8144, 0.06731, 0.8144, 0.09755, 0.7665, 0.09755, 0.7664, 0.06731, 0.8144, 0.09755, 0.8145, 0.1278, 0.7665, 0.1278, 0.7665, 0.09755, 0.7662, 0.006843, 0.7663, 0.03708, 0.7183, 0.03708, 0.7182, 0.006843, 0.7663, 0.03708, 0.7664, 0.06731, 0.7184, 0.06731, 0.7183, 0.03708, 0.7664, 0.06731, 0.7665, 0.09755, 0.7184, 0.09755, 0.7184, 0.06731, 0.7665, 0.09755, 0.7665, 0.1278, 0.7185, 0.1278, 0.7184, 0.09755, 0.7182, 0.006843, 0.7183, 0.03708, 0.6702, 0.03708, 0.6701, 0.006843, 0.7183, 0.03708, 0.7184, 0.06731, 0.6702, 0.06731, 0.6702, 0.03708, 0.7184, 0.06731, 0.7184, 0.09755, 0.6703, 0.09755, 0.6702, 0.06731, 0.7184, 0.09755, 0.7185, 0.1278, 0.6704, 0.1278, 0.6703, 0.09755, 0.6701, 0.006843, 0.6702, 0.03708, 0.622, 0.03708, 0.6219, 0.006843, 0.6702, 0.03708, 0.6702, 0.06731, 0.6221, 0.06731, 0.622, 0.03708, 0.6702, 0.06731, 0.6703, 0.09755, 0.622, 0.09755, 0.6221, 0.06731, 0.6703, 0.09755, 0.6704, 0.1278, 0.6221, 0.1278, 0.622, 0.09755, 0.5015, 0.7852, 0.5086, 0.7852, 0.5076, 0.8019, 0.5004, 0.8019, 0.1954, 0.8378, 0.1741, 0.8314, 0.177, 0.817, 0.1991, 0.8192, 0.01054, 0.8379, 0.03146, 0.8314, 0.03706, 0.8449, 0.01779, 0.8554, 0.01779, 0.8554, 0.03706, 0.8449, 0.04517, 0.8571, 0.02831, 0.8711, 0.02831, 0.8711, 0.04517, 0.8571, 0.05551, 0.8674, 0.0417, 0.8845, 0.0417, 0.8845, 0.05551, 0.8674, 0.06766, 0.8756, 0.05745, 0.8951, 0.05745, 0.8951, 0.06766, 0.8756, 0.08115, 0.8811, 0.07495, 0.9023, 0.07495, 0.9023, 0.08115, 0.8811, 0.09549, 0.884, 0.09352, 0.906, 0.09352, 0.906, 0.09549, 0.884, 0.1101, 0.884, 0.1125, 0.906, 0.1125, 0.906, 0.1101, 0.884, 0.1244, 0.8811, 0.131, 0.9023, 0.131, 0.9023, 0.1244, 0.8811, 0.1379, 0.8755, 0.1485, 0.895, 0.1485, 0.895, 0.1379, 0.8755, 0.1501, 0.8674, 0.1643, 0.8845, 0.1643, 0.8845, 0.1501, 0.8674, 0.1604, 0.8571, 0.1777, 0.8711, 0.1777, 0.8711, 0.1604, 0.8571, 0.1685, 0.8449, 0.1882, 0.8553, 0.006843, 0.8003, 0.02861, 0.8025, 0.02861, 0.8171, 0.006843, 0.8193, 0.1882, 0.8553, 0.1685, 0.8449, 0.1741, 0.8314, 0.1954, 0.8378, 0.006843, 0.8193, 0.02861, 0.8171, 0.03146, 0.8314, 0.01054, 0.8379, 0.08115, 0.8811, 0.08398, 0.8708, 0.09624, 0.8732, 0.09549, 0.884, 0.06766, 0.8756, 0.07243, 0.866, 0.08398, 0.8708, 0.08115, 0.8811, 0.05551, 0.8674, 0.06204, 0.8591, 0.07243, 0.866, 0.06766, 0.8756, 0.04517, 0.8571, 0.0532, 0.8502, 0.06204, 0.8591, 0.05551, 0.8674, 0.03706, 0.8449, 0.04626, 0.8398, 0.0532, 0.8502, 0.04517, 0.8571, 0.03146, 0.8314, 0.04148, 0.8283, 0.04626, 0.8398, 0.03706, 0.8449, 0.1741, 0.8314, 0.1635, 0.8282, 0.1659, 0.816, 0.177, 0.817, 0.02861, 0.8171, 0.03904, 0.816, 0.04148, 0.8283, 0.03146, 0.8314, 0.1685, 0.8449, 0.1587, 0.8398, 0.1635, 0.8282, 0.1741, 0.8314, 0.02861, 0.8025, 0.03904, 0.8035, 0.03904, 0.816, 0.02861, 0.8171, 0.1604, 0.8571, 0.1518, 0.8502, 0.1587, 0.8398, 0.1685, 0.8449, 0.1501, 0.8674, 0.1429, 0.859, 0.1518, 0.8502, 0.1604, 0.8571, 0.1379, 0.8755, 0.1325, 0.866, 0.1429, 0.859, 0.1501, 0.8674, 0.1244, 0.8811, 0.121, 0.8708, 0.1325, 0.866, 0.1379, 0.8755, 0.1101, 0.884, 0.1087, 0.8732, 0.121, 0.8708, 0.1244, 0.8811, 0.09549, 0.884, 0.09624, 0.8732, 0.1087, 0.8732, 0.1101, 0.884, 0.3756, 0.9343, 0.3756, 0.9448, 0.3736, 0.9552, 0.3695, 0.9649, 0.3637, 0.9737, 0.3562, 0.9812, 0.3474, 0.9871, 0.3377, 0.9911, 0.3273, 0.9932, 0.3168, 0.9932, 0.3064, 0.9911, 0.2967, 0.9871, 0.2879, 0.9812, 0.2805, 0.9737, 0.2746, 0.9649, 0.2706, 0.9552, 0.2685, 0.9448, 0.2685, 0.9343, 0.2706, 0.9239, 0.2746, 0.9142, 0.2805, 0.9054, 0.2879, 0.8979, 0.2967, 0.8921, 0.3065, 0.888, 0.3168, 0.886, 0.3274, 0.886, 0.3377, 0.888, 0.3474, 0.8921, 0.3562, 0.8979, 0.3637, 0.9054, 0.3695, 0.9142, 0.3736, 0.9239, 0.544, 0.8996, 0.5246, 0.8958, 0.525, 0.8857, 0.5444, 0.8876, 0.5432, 0.9107, 0.524, 0.9052, 0.5246, 0.8958, 0.544, 0.8996, 0.5422, 0.9204, 0.5232, 0.9134, 0.524, 0.9052, 0.5432, 0.9107, 0.2527, 0.7232, 0.2342, 0.7287, 0.2341, 0.7206, 0.2526, 0.7135, 0.2528, 0.7342, 0.2343, 0.738, 0.2342, 0.7287, 0.2527, 0.7232, 0.5093, 0.8878, 0.49, 0.8859, 0.4901, 0.8754, 0.5094, 0.8754, 0.2529, 0.7462, 0.2344, 0.7482, 0.2343, 0.738, 0.2528, 0.7342, 0.5089, 0.8998, 0.4896, 0.896, 0.49, 0.8859, 0.5093, 0.8878, 0.2529, 0.7587, 0.2344, 0.7587, 0.2344, 0.7482, 0.2529, 0.7462, 0.5082, 0.9108, 0.489, 0.9053, 0.4896, 0.896, 0.5089, 0.8998, 0.5073, 0.9205, 0.4883, 0.9135, 0.489, 0.9053, 0.5082, 0.9108, 0.5432, 0.8398, 0.524, 0.8453, 0.5231, 0.8372, 0.5422, 0.8301, 0.5439, 0.8508, 0.5246, 0.8546, 0.524, 0.8453, 0.5432, 0.8398, 0.5444, 0.8627, 0.525, 0.8647, 0.5246, 0.8546, 0.5439, 0.8508, 0.5446, 0.8752, 0.5251, 0.8752, 0.525, 0.8647, 0.5444, 0.8627, 0.5444, 0.8876, 0.525, 0.8857, 0.5251, 0.8752, 0.5446, 0.8752, 0.2133, 0.763, 0.2204, 0.763, 0.2205, 0.7819, 0.2133, 0.7819, 0.5021, 0.7671, 0.5092, 0.7671, 0.5086, 0.7852, 0.5015, 0.7852, 0.2132, 0.7449, 0.2203, 0.7449, 0.2204, 0.763, 0.2133, 0.763, 0.5023, 0.7482, 0.5094, 0.7482, 0.5092, 0.7671, 0.5021, 0.7671, 0.213, 0.7282, 0.2202, 0.7282, 0.2203, 0.7449, 0.2132, 0.7449, 0.2128, 0.7135, 0.22, 0.7135, 0.2202, 0.7282, 0.213, 0.7282, 0.4763, 0.8019, 0.4834, 0.8019, 0.4819, 0.8166, 0.4748, 0.8166, 0.4774, 0.7851, 0.4845, 0.7851, 0.4834, 0.8019, 0.4763, 0.8019, 0.4781, 0.7669, 0.4852, 0.7669, 0.4845, 0.7851, 0.4774, 0.7851, 0.4261, 0.7013, 0.4395, 0.7147, 0.45, 0.7305, 0.4573, 0.748, 0.461, 0.7666, 0.461, 0.7855, 0.4573, 0.8041, 0.45, 0.8216, 0.4395, 0.8374, 0.4261, 0.8508, 0.4103, 0.8613, 0.3928, 0.8686, 0.3742, 0.8723, 0.3553, 0.8723, 0.3367, 0.8686, 0.3192, 0.8613, 0.3034, 0.8508, 0.4783, 0.748, 0.4854, 0.748, 0.4852, 0.7669, 0.4781, 0.7669, 0.478, 0.7292, 0.4851, 0.7292, 0.4854, 0.748, 0.4783, 0.748, 0.4773, 0.7111, 0.4844, 0.7111, 0.4851, 0.7292, 0.478, 0.7292, 0.4762, 0.6944, 0.4833, 0.6944, 0.4844, 0.7111, 0.4773, 0.7111, 0.4747, 0.6798, 0.4818, 0.6798, 0.4833, 0.6944, 0.4762, 0.6944, 0.5004, 0.8019, 0.5076, 0.8019, 0.5062, 0.8166, 0.4991, 0.8166, 0.4846, 0.01109, 0.4847, 0.01848, 0.4714, 0.006843, 0.1814, 0.69, 0.1887, 0.6972, 0.1743, 0.6998, 0.5204, 0.03707, 0.521, 0.03736, 0.5224, 0.04229, 0.5204, 0.04437, 0.148, 0.53, 0.1594, 0.53, 0.1606, 0.69, 0.1496, 0.6998, 0.7079, 0.3602, 0.7188, 0.373, 0.721, 0.6581, 0.7079, 0.6659, 0.4714, 0.006843, 0.4847, 0.01848, 0.486, 0.1767, 0.4714, 0.1767, 0.1887, 0.6972, 0.1814, 0.69, 0.2476, 0.6623, 0.2548, 0.6696, 0.5204, 0.03707, 0.5204, 0.04437, 0.4847, 0.01848, 0.4846, 0.01109, 0.7188, 0.373, 0.7566, 0.4312, 0.7566, 0.6548, 0.721, 0.6581, 0.7556, 0.7217, 0.7481, 0.7236, 0.7504, 0.7166, 0.6427, 0.7169, 0.6457, 0.7236, 0.6376, 0.7221, 0.7557, 0.819, 0.7481, 0.819, 0.7481, 0.7236, 0.7556, 0.7217, 0.7504, 0.7166, 0.7481, 0.7236, 0.6457, 0.7236, 0.6427, 0.7169, 0.6376, 0.7221, 0.6457, 0.7236, 0.6457, 0.819, 0.6374, 0.819, 0.759, 0.4293, 0.7589, 0.4242, 0.8434, 0.4547, 0.8435, 0.4605, 0.565, 0.6846, 0.5701, 0.6797, 0.6427, 0.7169, 0.6376, 0.7221, 0.6457, 0.819, 0.6457, 0.7236, 0.7481, 0.7236, 0.7481, 0.819])
_ca = me_cube_001.color_attributes.new('Attribute', 'BYTE_COLOR', 'CORNER')
_ca.data.foreach_set('color', [1.0, 1.0, 1.0, 1.0, 1.0, 1.0, 1.0, 1.0, 1.0, 1.0, 1.0, 1.0, 1.0, 1.0, 1.0, 1.0, 1.0, 1.0, 1.0, 1.0, 1.0, 1.0, 1.0, 1.0, 1.0, 1.0, 1.0, 1.0, 1.0, 1.0, 1.0, 1.0, 1.0, 1.0, 1.0, 1.0, 1.0, 1.0, 1.0, 1.0, 1.0, 1.0, 1.0, 1.0, 1.0, 1.0, 1.0, 1.0, 1.0, 1.0, 1.0, 1.0, 1.0, 1.0, 1.0, 1.0, 1.0, 1.0, 1.0, 1.0, 1.0, 1.0, 1.0, 1.0, 1.0, 1.0, 1.0, 1.0, 1.0, 1.0, 1.0, 1.0, 1.0, 1.0, 1.0, 1.0, 1.0, 1.0, 1.0, 1.0, 1.0, 1.0, 1.0, 1.0, 1.0, 1.0, 1.0, 1.0, 1.0, 1.0, 1.0, 1.0, 1.0, 1.0, 1.0, 1.0, 1.0, 1.0, 1.0, 1.0, 1.0, 1.0, 1.0, 1.0, 1.0, 1.0, 1.0, 1.0, 1.0, 1.0, 1.0, 1.0, 1.0, 1.0, 1.0, 1.0, 1.0, 1.0, 1.0, 1.0, 1.0, 1.0, 1.0, 1.0, 1.0, 1.0, 1.0, 1.0, 1.0, 1.0, 1.0, 1.0, 1.0, 1.0, 1.0, 1.0, 1.0, 1.0, 1.0, 1.0, 1.0, 1.0, 1.0, 1.0, 1.0, 1.0, 1.0, 1.0, 1.0, 1.0, 1.0, 1.0, 1.0, 1.0, 1.0, 1.0, 1.0, 1.0, 1.0, 1.0, 1.0, 1.0, 1.0, 1.0, 1.0, 1.0, 1.0, 1.0, 1.0, 1.0, 1.0, 1.0, 1.0, 1.0, 1.0, 1.0, 1.0, 1.0, 1.0, 1.0, 1.0, 1.0, 1.0, 1.0, 1.0, 1.0, 1.0, 1.0, 1.0, 1.0, 1.0, 1.0, 1.0, 1.0, 1.0, 1.0, 1.0, 1.0, 1.0, 1.0, 1.0, 1.0, 1.0, 1.0, 1.0, 1.0, 1.0, 1.0, 1.0, 1.0, 1.0, 1.0, 1.0, 1.0, 1.0, 1.0, 1.0, 1.0, 1.0, 1.0, 1.0, 1.0, 1.0, 1.0, 1.0, 1.0, 1.0, 1.0, 1.0, 1.0, 1.0, 1.0, 1.0, 1.0, 1.0, 1.0, 1.0, 1.0, 1.0, 1.0, 1.0, 1.0, 1.0, 1.0, 1.0, 1.0, 1.0, 1.0, 1.0, 1.0, 1.0, 1.0, 1.0, 1.0, 1.0, 1.0, 1.0, 1.0, 1.0, 1.0, 1.0, 1.0, 1.0, 1.0, 1.0, 1.0, 1.0, 1.0, 1.0, 1.0, 1.0, 1.0, 1.0, 1.0, 1.0, 1.0, 1.0, 1.0, 1.0, 1.0, 1.0, 1.0, 1.0, 1.0, 1.0, 1.0, 1.0, 1.0, 1.0, 1.0, 1.0, 1.0, 1.0, 1.0, 1.0, 1.0, 1.0, 1.0, 1.0, 1.0, 1.0, 1.0, 1.0, 1.0, 1.0, 1.0, 1.0, 1.0, 1.0, 1.0, 1.0, 1.0, 1.0, 1.0, 1.0, 1.0, 1.0, 1.0, 1.0, 1.0, 1.0, 1.0, 1.0, 1.0, 1.0, 1.0, 1.0, 1.0, 1.0, 1.0, 1.0, 1.0, 1.0, 1.0, 1.0, 1.0, 1.0, 1.0, 1.0, 1.0, 1.0, 1.0, 1.0, 1.0, 1.0, 1.0, 1.0, 1.0, 1.0, 1.0, 1.0, 1.0, 1.0, 1.0, 1.0, 1.0, 1.0, 1.0, 1.0, 1.0, 1.0, 1.0, 1.0, 1.0, 1.0, 1.0, 1.0, 1.0, 1.0, 1.0, 1.0, 1.0, 1.0, 1.0, 1.0, 1.0, 1.0, 1.0, 1.0, 1.0, 1.0, 1.0, 1.0, 1.0, 1.0, 1.0, 1.0, 1.0, 1.0, 1.0, 1.0, 1.0, 1.0, 1.0, 1.0, 1.0, 1.0, 1.0, 1.0, 1.0, 1.0, 1.0, 1.0, 1.0, 1.0, 1.0, 1.0, 1.0, 1.0, 1.0, 1.0, 1.0, 1.0, 1.0, 1.0, 1.0, 1.0, 1.0, 1.0, 1.0, 1.0, 1.0, 1.0, 1.0, 1.0, 1.0, 1.0, 1.0, 1.0, 1.0, 1.0, 1.0, 1.0, 1.0, 1.0, 1.0, 1.0, 1.0, 1.0, 1.0, 1.0, 1.0, 1.0, 1.0, 1.0, 1.0, 1.0, 1.0, 1.0, 1.0, 1.0, 1.0, 1.0, 1.0, 1.0, 1.0, 1.0, 1.0, 1.0, 1.0, 1.0, 1.0, 1.0, 1.0, 1.0, 1.0, 1.0, 1.0, 1.0, 1.0, 1.0, 1.0, 1.0, 1.0, 1.0, 1.0, 1.0, 1.0, 1.0, 1.0, 1.0, 1.0, 1.0, 1.0, 1.0, 1.0, 1.0, 1.0, 1.0, 1.0, 1.0, 1.0, 1.0, 1.0, 1.0, 1.0, 1.0, 1.0, 1.0, 1.0, 1.0, 1.0, 1.0, 1.0, 1.0, 1.0, 1.0, 1.0, 1.0, 1.0, 1.0, 1.0, 1.0, 1.0, 1.0, 1.0, 1.0, 1.0, 1.0, 1.0, 1.0, 1.0, 1.0, 1.0, 1.0, 1.0, 1.0, 1.0, 1.0, 1.0, 1.0, 1.0, 1.0, 1.0, 1.0, 1.0, 1.0, 1.0, 1.0, 1.0, 1.0, 1.0, 1.0, 1.0, 1.0, 1.0, 1.0, 1.0, 1.0, 1.0, 1.0, 1.0, 1.0, 1.0, 1.0, 1.0, 1.0, 1.0, 1.0, 1.0, 1.0, 1.0, 1.0, 1.0, 1.0, 1.0, 1.0, 1.0, 1.0, 1.0, 1.0, 1.0, 1.0, 1.0, 1.0, 1.0, 1.0, 1.0, 1.0, 1.0, 1.0, 1.0, 1.0, 1.0, 1.0, 1.0, 1.0, 1.0, 1.0, 1.0, 1.0, 1.0, 1.0, 1.0, 1.0, 1.0, 1.0, 1.0, 1.0, 1.0, 1.0, 1.0, 1.0, 1.0, 1.0, 1.0, 1.0, 1.0, 1.0, 1.0, 1.0, 1.0, 1.0, 1.0, 1.0, 1.0, 1.0, 1.0, 1.0, 1.0, 1.0, 1.0, 1.0, 1.0, 1.0, 1.0, 1.0, 1.0, 1.0, 1.0, 1.0, 1.0, 1.0, 1.0, 1.0, 1.0, 1.0, 1.0, 1.0, 1.0, 1.0, 1.0, 1.0, 1.0, 1.0, 1.0, 1.0, 1.0, 1.0, 1.0, 1.0, 1.0, 1.0, 1.0, 1.0, 1.0, 1.0, 1.0, 1.0, 1.0, 1.0, 1.0, 1.0, 1.0, 1.0, 1.0, 1.0, 1.0, 1.0, 1.0, 1.0, 1.0, 1.0, 1.0, 1.0, 1.0, 1.0, 1.0, 1.0, 1.0, 1.0, 1.0, 1.0, 1.0, 1.0, 1.0, 1.0, 1.0, 1.0, 1.0, 1.0, 1.0, 1.0, 1.0, 1.0, 1.0, 1.0, 1.0, 1.0, 1.0, 1.0, 1.0, 1.0, 1.0, 1.0, 1.0, 1.0, 1.0, 1.0, 1.0, 1.0, 1.0, 1.0, 1.0, 1.0, 1.0, 1.0, 1.0, 1.0, 1.0, 1.0, 1.0, 1.0, 1.0, 1.0, 1.0, 1.0, 1.0, 1.0, 1.0, 1.0, 1.0, 1.0, 1.0, 1.0, 1.0, 1.0, 1.0, 1.0, 1.0, 1.0, 1.0, 1.0, 1.0, 1.0, 1.0, 1.0, 1.0, 1.0, 1.0, 1.0, 1.0, 1.0, 1.0, 1.0, 1.0, 1.0, 1.0, 1.0, 1.0, 1.0, 1.0, 1.0, 1.0, 1.0, 1.0, 1.0, 1.0, 1.0, 1.0, 1.0, 1.0, 1.0, 1.0, 1.0, 1.0, 1.0, 1.0, 1.0, 1.0, 1.0, 1.0, 1.0, 1.0, 1.0, 1.0, 1.0, 1.0, 1.0, 1.0, 1.0, 1.0, 1.0, 1.0, 1.0, 1.0, 1.0, 1.0, 1.0, 1.0, 1.0, 1.0, 1.0, 1.0, 1.0, 1.0, 1.0, 1.0, 1.0, 1.0, 1.0, 1.0, 1.0, 1.0, 1.0, 1.0, 1.0, 1.0, 1.0, 1.0, 1.0, 1.0, 1.0, 1.0, 1.0, 1.0, 1.0, 1.0, 1.0, 1.0, 1.0, 1.0, 1.0, 1.0, 1.0, 1.0, 1.0, 1.0, 1.0, 1.0, 1.0, 1.0, 1.0, 1.0, 1.0, 1.0, 1.0, 1.0, 1.0, 1.0, 1.0, 1.0, 1.0, 1.0, 1.0, 1.0, 1.0, 1.0, 1.0, 1.0, 1.0, 1.0, 1.0, 1.0, 1.0, 1.0, 1.0, 1.0, 1.0, 1.0, 1.0, 1.0, 1.0, 1.0, 1.0, 1.0, 1.0, 1.0, 1.0, 1.0, 1.0, 1.0, 1.0, 1.0, 1.0, 1.0, 1.0, 1.0, 1.0, 1.0, 1.0, 1.0, 1.0, 1.0, 1.0, 1.0, 1.0, 1.0, 1.0, 1.0, 1.0, 1.0, 1.0, 1.0, 1.0, 1.0, 1.0, 1.0, 1.0, 1.0, 1.0, 1.0, 1.0, 1.0, 1.0, 1.0, 1.0, 1.0, 1.0, 1.0, 1.0, 1.0, 1.0, 1.0, 1.0, 1.0, 1.0, 1.0, 1.0, 1.0, 1.0, 1.0, 1.0, 1.0, 1.0, 1.0, 1.0, 1.0, 1.0, 1.0, 1.0, 1.0, 1.0, 1.0, 1.0, 1.0, 1.0, 1.0, 1.0, 1.0, 1.0, 1.0, 1.0, 1.0, 1.0, 1.0, 1.0, 1.0, 1.0, 1.0, 1.0, 1.0, 1.0, 1.0, 1.0, 1.0, 1.0, 1.0, 1.0, 1.0, 1.0, 1.0, 1.0, 1.0, 1.0, 1.0, 1.0, 1.0, 1.0, 1.0, 1.0, 1.0, 1.0, 1.0, 1.0, 1.0, 1.0, 1.0, 1.0, 1.0, 1.0, 1.0, 1.0, 1.0, 1.0, 1.0, 1.0, 1.0, 1.0, 1.0, 1.0, 1.0, 1.0, 1.0, 1.0, 1.0, 1.0, 1.0, 1.0, 1.0, 1.0, 1.0, 1.0, 1.0, 1.0, 1.0, 1.0, 1.0, 1.0, 1.0, 1.0, 1.0, 1.0, 1.0, 1.0, 1.0, 1.0, 1.0, 1.0, 1.0, 1.0, 1.0, 1.0, 1.0, 1.0, 1.0, 1.0, 1.0, 1.0, 1.0, 1.0, 1.0, 1.0, 1.0, 1.0, 1.0, 1.0, 1.0, 1.0, 1.0, 1.0, 1.0, 1.0, 1.0, 1.0, 1.0, 1.0, 1.0, 1.0, 1.0, 1.0, 1.0, 1.0, 1.0, 1.0, 1.0, 1.0, 1.0, 1.0, 1.0, 1.0, 1.0, 1.0, 1.0, 1.0, 1.0, 1.0, 1.0, 1.0, 1.0, 1.0, 1.0, 1.0, 1.0, 1.0, 1.0, 1.0, 1.0, 1.0, 1.0, 1.0, 1.0, 1.0, 1.0, 1.0, 1.0, 1.0, 1.0, 1.0, 1.0, 1.0, 1.0, 1.0, 1.0, 1.0, 1.0, 1.0, 1.0, 1.0, 1.0, 1.0, 1.0, 1.0, 1.0, 1.0, 1.0, 1.0, 1.0, 1.0, 1.0, 1.0, 1.0, 1.0, 1.0, 1.0, 1.0, 1.0, 1.0, 1.0, 1.0, 1.0, 1.0, 1.0, 1.0, 1.0, 1.0, 1.0, 1.0, 1.0, 1.0, 1.0, 1.0, 1.0, 1.0, 1.0, 1.0, 1.0, 1.0, 1.0, 1.0, 1.0, 1.0, 1.0, 1.0, 1.0, 1.0, 1.0, 1.0, 1.0, 1.0, 1.0, 1.0, 1.0, 1.0, 1.0, 1.0, 1.0, 1.0, 1.0, 1.0, 1.0, 1.0, 1.0, 1.0, 1.0, 1.0, 1.0, 1.0, 1.0, 1.0, 1.0, 1.0, 1.0, 1.0, 1.0, 1.0, 1.0, 1.0, 1.0, 1.0, 1.0, 1.0, 1.0, 1.0, 1.0, 1.0, 1.0, 1.0, 1.0, 1.0, 1.0, 1.0, 1.0, 1.0, 1.0, 1.0, 1.0, 1.0, 1.0, 1.0, 1.0, 1.0, 1.0, 1.0, 1.0, 1.0, 1.0, 1.0, 1.0, 1.0, 1.0, 1.0, 1.0, 1.0, 1.0, 1.0, 1.0, 1.0, 1.0, 1.0, 1.0, 1.0, 1.0, 1.0, 1.0, 1.0, 1.0, 1.0, 1.0, 1.0, 1.0, 1.0, 1.0, 1.0, 1.0, 1.0, 1.0, 1.0, 1.0, 1.0, 1.0, 1.0, 1.0, 1.0, 1.0, 1.0, 1.0, 1.0, 1.0, 1.0, 1.0, 1.0, 1.0, 1.0, 1.0, 1.0, 1.0, 1.0, 1.0, 1.0, 1.0, 1.0, 1.0, 1.0, 1.0, 1.0, 1.0, 1.0, 1.0, 1.0, 1.0, 1.0, 1.0, 1.0, 1.0, 1.0, 1.0, 1.0, 1.0, 1.0, 1.0, 1.0, 1.0, 1.0, 1.0, 1.0, 1.0, 1.0, 1.0, 1.0, 1.0, 1.0, 1.0, 1.0, 1.0, 1.0, 1.0, 1.0, 1.0, 1.0, 1.0, 1.0, 1.0, 1.0, 1.0, 1.0, 1.0, 1.0, 1.0, 1.0, 1.0, 1.0, 1.0, 1.0, 1.0, 1.0, 1.0, 1.0, 1.0, 1.0, 1.0, 1.0, 1.0, 1.0, 1.0, 1.0, 1.0, 1.0, 1.0, 1.0, 1.0, 1.0, 1.0, 1.0, 1.0, 1.0, 1.0, 1.0, 1.0, 1.0, 1.0, 1.0, 1.0, 1.0, 1.0, 1.0, 1.0, 1.0, 1.0, 1.0, 1.0, 1.0, 1.0, 1.0, 1.0, 1.0, 1.0, 1.0, 1.0, 1.0, 1.0, 1.0, 1.0, 1.0, 1.0, 1.0, 1.0, 1.0, 1.0, 1.0, 1.0, 1.0, 1.0, 1.0, 1.0, 1.0, 1.0, 1.0, 1.0, 1.0, 1.0, 1.0, 1.0, 1.0, 1.0, 1.0, 1.0, 1.0, 1.0, 1.0, 1.0, 1.0, 1.0, 1.0, 1.0, 1.0, 1.0, 1.0, 1.0, 1.0, 1.0, 1.0, 1.0, 1.0, 1.0, 1.0, 1.0, 1.0, 1.0, 1.0, 1.0, 1.0, 1.0, 1.0, 1.0, 1.0, 1.0, 1.0, 1.0, 1.0, 1.0, 1.0, 1.0, 1.0, 1.0, 1.0, 1.0, 1.0, 1.0, 1.0, 1.0, 1.0, 1.0, 1.0, 1.0, 1.0, 1.0, 1.0, 1.0, 1.0, 1.0, 1.0, 1.0, 1.0, 1.0, 1.0, 1.0, 1.0, 1.0, 1.0, 1.0, 1.0, 1.0, 1.0, 1.0, 1.0, 1.0, 1.0, 1.0, 1.0, 1.0, 1.0, 1.0, 1.0, 1.0, 1.0, 1.0, 1.0, 1.0, 1.0, 1.0, 1.0, 1.0, 1.0, 1.0, 1.0, 1.0, 1.0, 1.0, 1.0, 1.0, 1.0, 1.0, 1.0, 1.0, 1.0, 1.0, 1.0, 1.0, 1.0, 1.0, 1.0, 1.0, 1.0, 1.0, 1.0, 1.0, 1.0, 1.0, 1.0, 1.0, 1.0, 1.0, 1.0, 1.0, 1.0, 1.0, 1.0, 1.0, 1.0, 1.0, 1.0, 1.0, 1.0, 1.0, 1.0, 1.0, 1.0, 1.0, 1.0, 1.0, 1.0, 1.0, 1.0, 1.0, 1.0, 1.0, 1.0, 1.0, 1.0, 1.0, 1.0, 1.0, 1.0, 1.0, 1.0, 1.0, 1.0, 1.0, 1.0, 1.0, 1.0, 1.0, 1.0, 1.0, 1.0, 1.0, 1.0, 1.0, 1.0, 1.0, 1.0, 1.0, 1.0, 1.0, 1.0, 1.0, 1.0, 1.0, 1.0, 1.0, 1.0, 1.0, 1.0, 1.0, 1.0, 1.0, 1.0, 1.0, 1.0, 1.0, 1.0, 1.0, 1.0, 1.0, 1.0, 1.0, 1.0, 1.0, 1.0, 1.0, 1.0, 1.0, 1.0, 1.0, 1.0, 1.0, 1.0, 1.0, 1.0, 1.0, 1.0, 1.0, 1.0, 1.0, 1.0, 1.0, 1.0, 1.0, 1.0, 1.0, 1.0, 1.0, 1.0, 1.0, 1.0, 1.0, 1.0, 1.0, 1.0, 1.0, 1.0, 1.0, 1.0, 1.0, 1.0, 1.0, 1.0, 1.0, 1.0, 1.0, 1.0, 1.0, 1.0, 1.0, 1.0, 1.0, 1.0, 1.0, 1.0, 1.0, 1.0, 1.0, 1.0, 1.0, 1.0, 1.0, 1.0, 1.0, 1.0, 1.0, 1.0, 1.0, 1.0, 1.0, 1.0, 1.0, 1.0, 1.0, 1.0, 1.0, 1.0, 1.0, 1.0, 1.0, 1.0, 1.0, 1.0, 1.0, 1.0, 1.0, 1.0, 1.0, 1.0, 1.0, 1.0, 1.0, 1.0, 1.0, 1.0, 1.0, 1.0, 1.0, 1.0, 1.0, 1.0, 1.0, 1.0, 1.0, 1.0, 1.0, 1.0, 1.0, 1.0, 1.0, 1.0, 1.0, 1.0, 1.0, 1.0, 1.0, 1.0, 1.0, 1.0, 1.0, 1.0, 1.0, 1.0, 1.0, 1.0, 1.0, 1.0, 1.0, 1.0, 1.0, 1.0, 1.0, 1.0, 1.0, 1.0, 1.0, 1.0, 1.0, 1.0, 1.0, 1.0, 1.0, 1.0, 1.0, 1.0, 1.0, 1.0, 1.0, 1.0, 1.0, 1.0, 1.0, 1.0, 1.0, 1.0, 1.0, 1.0, 1.0, 1.0, 1.0, 1.0, 1.0, 1.0, 1.0, 1.0, 1.0, 1.0, 1.0, 1.0, 1.0, 1.0, 1.0, 1.0, 1.0, 1.0, 1.0, 1.0, 1.0, 1.0, 1.0, 1.0, 1.0, 1.0, 1.0, 1.0, 1.0, 1.0, 1.0, 1.0, 1.0, 1.0, 1.0, 1.0, 1.0, 1.0, 1.0, 1.0, 1.0, 1.0, 1.0, 1.0, 1.0, 1.0, 1.0, 1.0, 1.0, 1.0, 1.0, 1.0, 1.0, 1.0, 1.0, 1.0, 1.0, 1.0, 1.0, 1.0, 1.0, 1.0, 1.0, 1.0, 1.0, 1.0, 1.0, 1.0, 1.0, 1.0, 1.0, 1.0, 1.0, 1.0, 1.0, 1.0, 1.0, 1.0, 1.0, 1.0, 1.0, 1.0, 1.0, 1.0, 1.0, 1.0, 1.0, 1.0, 1.0, 1.0, 1.0, 1.0, 1.0, 1.0, 1.0, 1.0, 1.0, 1.0, 1.0, 1.0, 1.0, 1.0, 1.0, 1.0, 1.0, 1.0, 1.0, 1.0, 1.0, 1.0, 1.0, 1.0, 1.0, 1.0, 1.0, 1.0, 1.0, 1.0, 1.0, 1.0, 1.0, 1.0, 1.0, 1.0, 1.0, 1.0, 1.0, 1.0, 1.0, 1.0, 1.0, 1.0, 1.0, 1.0, 1.0, 1.0, 1.0, 1.0, 1.0, 1.0, 1.0, 1.0, 1.0, 1.0, 1.0, 1.0, 1.0, 1.0, 1.0, 1.0, 1.0, 1.0, 1.0, 1.0, 1.0, 1.0, 1.0, 1.0, 1.0, 1.0, 1.0, 1.0, 1.0, 1.0, 1.0, 1.0, 1.0, 1.0, 1.0, 1.0, 1.0, 1.0, 1.0, 1.0, 1.0, 1.0, 1.0, 1.0, 1.0, 1.0, 1.0, 1.0, 1.0, 1.0, 1.0, 1.0, 1.0, 1.0, 1.0, 1.0, 1.0, 1.0, 1.0, 1.0, 1.0, 1.0, 1.0, 1.0, 1.0, 1.0, 1.0, 1.0, 1.0, 1.0, 1.0, 1.0, 1.0, 1.0, 1.0, 1.0, 1.0, 1.0, 1.0, 1.0, 1.0, 1.0, 1.0, 1.0, 1.0, 1.0, 1.0, 1.0, 1.0, 1.0, 1.0, 1.0, 1.0, 1.0, 1.0, 1.0, 1.0, 1.0, 1.0, 1.0, 1.0, 1.0, 1.0, 1.0, 1.0, 1.0, 1.0, 1.0, 1.0, 1.0, 1.0, 1.0, 1.0, 1.0, 1.0, 1.0, 1.0, 1.0, 1.0, 1.0, 1.0, 1.0, 1.0, 1.0, 1.0, 1.0, 1.0, 1.0, 1.0, 1.0, 1.0, 1.0, 1.0, 1.0, 1.0, 1.0, 1.0, 1.0, 1.0, 1.0, 1.0, 1.0, 1.0, 1.0, 1.0, 1.0, 1.0, 1.0, 1.0, 1.0, 1.0, 1.0, 1.0, 1.0, 1.0, 1.0, 1.0, 1.0, 1.0, 1.0, 1.0, 1.0, 1.0, 1.0, 1.0, 1.0, 1.0, 1.0, 1.0, 1.0, 1.0, 1.0, 1.0, 1.0, 1.0, 1.0, 1.0, 1.0, 1.0, 1.0, 1.0, 1.0, 1.0, 1.0, 1.0, 1.0, 1.0, 1.0, 1.0, 1.0, 1.0, 1.0, 1.0, 1.0, 1.0, 1.0, 1.0, 1.0, 1.0, 1.0, 1.0, 1.0, 1.0, 1.0, 1.0, 1.0, 1.0, 1.0, 1.0, 1.0, 1.0, 1.0, 1.0, 1.0, 1.0, 1.0, 1.0, 1.0, 1.0, 1.0, 1.0, 1.0, 1.0, 1.0, 1.0, 1.0, 1.0, 1.0, 1.0, 1.0, 1.0, 1.0, 1.0, 1.0, 1.0, 1.0, 1.0, 1.0, 1.0, 1.0, 1.0, 1.0, 1.0, 1.0, 1.0, 1.0, 1.0, 1.0, 1.0, 1.0, 1.0, 1.0, 1.0, 1.0, 1.0, 1.0, 1.0, 1.0, 1.0, 1.0, 1.0, 1.0, 1.0, 1.0, 1.0, 1.0, 1.0, 1.0, 1.0, 1.0, 1.0, 1.0, 1.0, 1.0, 1.0, 1.0, 1.0, 1.0, 1.0, 1.0, 1.0, 1.0, 1.0, 1.0, 1.0, 1.0, 1.0, 1.0, 1.0, 1.0, 1.0, 1.0, 1.0, 1.0, 1.0, 1.0, 1.0, 1.0, 1.0, 1.0, 1.0, 1.0, 1.0, 1.0, 1.0, 1.0, 1.0, 1.0, 1.0, 1.0, 1.0, 1.0, 1.0, 1.0, 1.0, 1.0, 1.0, 1.0, 1.0, 1.0, 1.0, 1.0, 1.0, 1.0, 1.0, 1.0, 1.0, 1.0, 1.0, 1.0, 1.0, 1.0, 1.0, 1.0, 1.0, 1.0, 1.0, 1.0, 1.0, 1.0, 1.0, 1.0, 1.0, 1.0, 1.0, 1.0, 1.0, 1.0, 1.0, 1.0, 1.0, 1.0, 1.0, 1.0, 1.0, 1.0, 1.0, 1.0, 1.0, 1.0, 1.0, 1.0, 1.0, 1.0, 1.0, 1.0, 1.0, 1.0, 1.0, 1.0, 1.0, 1.0, 1.0, 1.0, 1.0, 1.0, 1.0, 1.0, 1.0, 1.0, 1.0, 1.0, 1.0, 1.0, 1.0, 1.0, 1.0, 1.0, 1.0, 1.0, 1.0, 1.0, 1.0, 1.0, 1.0, 1.0, 1.0, 1.0, 1.0, 1.0, 1.0, 1.0, 1.0, 1.0, 1.0, 1.0, 1.0, 1.0, 1.0, 1.0, 1.0, 1.0, 1.0, 1.0, 1.0, 1.0, 1.0, 1.0, 1.0, 1.0, 1.0, 1.0, 1.0, 1.0, 1.0, 1.0, 1.0, 1.0, 1.0, 1.0, 1.0, 1.0, 1.0, 1.0, 1.0, 1.0, 1.0, 1.0, 1.0, 1.0, 1.0, 1.0, 1.0, 1.0, 1.0, 1.0, 1.0, 1.0, 1.0, 1.0, 1.0, 1.0, 1.0, 1.0, 1.0, 1.0, 1.0, 1.0, 1.0, 1.0, 1.0, 1.0, 1.0, 1.0, 1.0, 1.0, 1.0, 1.0, 1.0, 1.0, 1.0, 1.0, 1.0, 1.0, 1.0, 1.0, 1.0, 1.0, 1.0, 1.0, 1.0, 1.0, 1.0, 1.0, 1.0, 1.0, 1.0, 1.0, 1.0, 1.0, 1.0, 1.0, 1.0, 1.0, 1.0, 1.0, 1.0, 1.0, 1.0, 1.0, 1.0, 1.0, 1.0, 1.0, 1.0, 1.0, 1.0, 1.0, 1.0, 1.0, 1.0, 1.0, 1.0, 1.0, 1.0, 1.0, 1.0, 1.0, 1.0, 1.0, 1.0, 1.0, 1.0, 1.0, 1.0, 1.0, 1.0, 1.0, 1.0, 1.0, 1.0, 1.0, 1.0, 1.0, 1.0, 1.0, 1.0, 1.0, 1.0, 1.0, 1.0, 1.0, 1.0, 1.0, 1.0, 1.0, 1.0, 1.0, 1.0, 1.0, 1.0, 1.0, 1.0, 1.0, 1.0, 1.0, 1.0, 1.0, 1.0, 1.0, 1.0, 1.0, 1.0, 1.0, 1.0, 1.0, 1.0, 1.0, 1.0, 1.0, 1.0, 1.0, 1.0, 1.0, 1.0, 1.0, 1.0, 1.0, 1.0, 1.0, 1.0, 1.0, 1.0, 1.0, 1.0, 1.0, 1.0, 1.0, 1.0, 1.0, 1.0, 1.0, 1.0, 1.0, 1.0, 1.0, 1.0, 1.0, 1.0, 1.0, 1.0, 1.0, 1.0, 1.0, 1.0, 1.0, 1.0, 1.0, 1.0, 1.0, 1.0, 1.0, 1.0, 1.0, 1.0, 1.0, 1.0, 1.0, 1.0, 1.0, 1.0, 1.0, 1.0, 1.0, 1.0, 1.0, 1.0, 1.0, 1.0, 1.0, 1.0, 1.0, 1.0, 1.0, 1.0, 1.0, 1.0, 1.0, 1.0, 1.0, 1.0, 1.0, 1.0, 1.0, 1.0, 1.0, 1.0, 1.0, 1.0, 1.0, 1.0, 1.0, 1.0, 1.0, 1.0, 1.0, 1.0, 1.0, 1.0, 1.0, 1.0, 1.0, 1.0, 1.0, 1.0, 1.0, 1.0, 1.0, 1.0, 1.0, 1.0, 1.0, 1.0, 1.0, 1.0, 1.0, 1.0, 1.0, 1.0, 1.0, 1.0, 1.0, 1.0, 1.0, 1.0, 1.0, 1.0, 1.0, 1.0, 1.0, 1.0, 1.0, 1.0, 1.0, 1.0, 1.0, 1.0, 1.0, 1.0, 1.0, 1.0, 1.0, 1.0, 1.0, 1.0, 1.0, 1.0, 1.0, 1.0, 1.0, 1.0, 1.0, 1.0, 1.0, 1.0, 1.0, 1.0, 1.0, 1.0, 1.0, 1.0, 1.0, 1.0, 1.0, 1.0, 1.0, 1.0, 1.0, 1.0, 1.0, 1.0, 1.0, 1.0, 1.0, 1.0, 1.0, 1.0, 1.0, 1.0, 1.0, 1.0, 1.0, 1.0, 1.0, 1.0, 1.0, 1.0, 1.0, 1.0, 1.0, 1.0, 1.0, 1.0, 1.0, 1.0, 1.0, 1.0, 1.0, 1.0, 1.0, 1.0, 1.0, 1.0, 1.0, 1.0, 1.0, 1.0, 1.0, 1.0, 1.0, 1.0, 1.0, 1.0, 1.0, 1.0, 1.0, 1.0, 1.0, 1.0, 1.0, 1.0, 1.0, 1.0, 1.0, 1.0, 1.0, 1.0, 1.0, 1.0, 1.0, 1.0, 1.0, 1.0, 1.0, 1.0, 1.0, 1.0, 1.0, 1.0, 1.0, 1.0, 1.0, 1.0, 1.0, 1.0, 1.0, 1.0, 1.0, 1.0, 1.0, 1.0, 1.0, 1.0, 1.0, 1.0, 1.0, 1.0, 1.0, 1.0, 1.0, 1.0, 1.0, 1.0, 1.0, 1.0, 1.0, 1.0, 1.0, 1.0, 1.0, 1.0, 1.0, 1.0, 1.0, 1.0, 1.0, 1.0, 1.0, 1.0, 1.0, 1.0, 1.0, 1.0, 1.0, 1.0, 1.0, 1.0, 1.0, 1.0, 1.0, 1.0, 1.0, 1.0, 1.0, 1.0, 1.0, 1.0, 1.0, 1.0, 1.0, 1.0, 1.0, 1.0, 1.0, 1.0, 1.0, 1.0, 1.0, 1.0, 1.0, 1.0, 1.0, 1.0, 1.0, 1.0, 1.0, 1.0, 1.0, 1.0, 1.0, 1.0, 1.0, 1.0, 1.0, 1.0, 1.0, 1.0, 1.0, 1.0, 1.0, 1.0, 1.0, 1.0, 1.0, 1.0, 1.0, 1.0, 1.0, 1.0, 1.0, 1.0, 1.0, 1.0, 1.0, 1.0, 1.0, 1.0, 1.0, 1.0, 1.0, 1.0, 1.0, 1.0, 1.0, 1.0, 1.0, 1.0, 1.0, 1.0, 1.0, 1.0, 1.0, 1.0, 1.0, 1.0, 1.0, 1.0, 1.0, 1.0, 1.0, 1.0, 1.0, 1.0, 1.0, 1.0, 1.0, 1.0, 1.0, 1.0, 1.0, 1.0, 1.0, 1.0, 1.0, 1.0, 1.0, 1.0, 1.0, 1.0, 1.0, 1.0, 1.0, 1.0, 1.0, 1.0, 1.0, 1.0, 1.0, 1.0, 1.0, 1.0, 1.0, 1.0, 1.0, 1.0, 1.0, 1.0, 1.0, 1.0, 1.0, 1.0, 1.0, 1.0, 1.0, 1.0, 1.0, 1.0, 1.0, 1.0, 1.0, 1.0, 1.0, 1.0, 1.0, 1.0, 1.0, 1.0, 1.0, 1.0, 1.0, 1.0, 1.0, 1.0, 1.0, 1.0, 1.0, 1.0, 1.0, 1.0, 1.0, 1.0, 1.0, 1.0, 1.0, 1.0, 1.0, 1.0, 1.0, 1.0, 1.0, 1.0, 1.0, 1.0, 1.0, 1.0, 1.0, 1.0, 1.0, 1.0, 1.0, 1.0, 1.0, 1.0, 1.0, 1.0, 1.0, 1.0, 1.0, 1.0, 1.0, 1.0, 1.0, 1.0, 1.0, 1.0, 1.0, 1.0, 1.0, 1.0, 1.0, 1.0, 1.0, 1.0, 1.0, 1.0, 1.0, 1.0, 1.0, 1.0, 1.0, 1.0, 1.0, 1.0, 1.0, 1.0, 1.0, 1.0, 1.0, 1.0, 1.0, 1.0, 1.0, 1.0, 1.0, 1.0, 1.0, 1.0, 1.0, 1.0, 1.0, 1.0, 1.0, 1.0, 1.0, 1.0, 1.0, 1.0, 1.0, 1.0, 1.0, 1.0, 1.0, 1.0, 1.0, 1.0, 1.0, 1.0, 1.0, 1.0, 1.0, 1.0, 1.0, 1.0, 1.0, 1.0, 1.0, 1.0, 1.0, 1.0, 1.0, 1.0, 1.0, 1.0, 1.0, 1.0, 1.0, 1.0, 1.0, 1.0, 1.0, 1.0, 1.0, 1.0, 1.0, 1.0, 1.0, 1.0, 1.0, 1.0, 1.0, 1.0, 1.0, 1.0, 1.0, 1.0, 1.0, 1.0, 1.0, 1.0, 1.0, 1.0, 1.0, 1.0, 1.0, 1.0, 1.0, 1.0, 1.0, 1.0, 1.0, 1.0, 1.0, 1.0, 1.0, 1.0, 1.0, 1.0, 1.0, 1.0, 1.0, 1.0, 1.0, 1.0, 1.0, 1.0, 1.0, 1.0, 1.0, 1.0, 1.0, 1.0, 1.0, 1.0, 1.0, 1.0, 1.0, 1.0, 1.0, 1.0, 1.0, 1.0, 1.0, 1.0, 1.0, 1.0, 1.0, 1.0, 1.0, 1.0, 1.0, 1.0, 1.0, 1.0, 1.0, 1.0, 1.0, 1.0, 1.0, 1.0, 1.0, 1.0, 1.0, 1.0, 1.0, 1.0, 1.0, 1.0, 1.0, 1.0, 1.0, 1.0, 1.0, 1.0, 1.0, 1.0, 1.0, 1.0, 1.0, 1.0, 1.0, 1.0, 1.0, 1.0, 1.0, 1.0, 1.0, 1.0, 1.0, 1.0, 1.0, 1.0, 1.0, 1.0, 1.0, 1.0, 1.0, 1.0, 1.0, 1.0, 1.0, 1.0, 1.0, 1.0, 1.0, 1.0, 1.0, 1.0, 1.0, 1.0, 1.0, 1.0, 1.0, 1.0, 1.0, 1.0, 1.0, 1.0, 1.0, 1.0, 1.0, 1.0, 1.0, 1.0, 1.0, 1.0, 1.0, 1.0, 1.0, 1.0, 1.0, 1.0, 1.0, 1.0, 1.0, 1.0, 1.0, 1.0, 1.0, 1.0, 1.0, 1.0, 1.0, 1.0, 1.0, 1.0, 1.0, 1.0, 1.0, 1.0, 1.0, 1.0, 1.0, 1.0, 1.0, 1.0, 1.0, 1.0, 1.0, 1.0, 1.0, 1.0, 1.0, 1.0, 1.0, 1.0, 1.0, 1.0, 1.0, 1.0, 1.0, 1.0, 1.0, 1.0, 1.0, 1.0, 1.0, 1.0, 1.0, 1.0, 1.0, 1.0, 1.0, 1.0, 1.0, 1.0, 1.0, 1.0, 1.0, 1.0, 1.0, 1.0, 1.0, 1.0, 1.0, 1.0, 1.0, 1.0, 1.0, 1.0, 1.0, 1.0, 1.0, 1.0, 1.0, 1.0, 1.0, 1.0, 1.0, 1.0, 1.0, 1.0, 1.0, 1.0, 1.0, 1.0, 1.0, 1.0, 1.0, 1.0, 1.0, 1.0, 1.0, 1.0, 1.0, 1.0, 1.0, 1.0, 1.0, 1.0, 1.0, 1.0, 1.0, 1.0, 1.0, 1.0, 1.0, 1.0, 1.0, 1.0, 1.0, 1.0, 1.0, 1.0, 1.0, 1.0, 1.0, 1.0, 1.0, 1.0, 1.0, 1.0, 1.0, 1.0, 1.0, 1.0, 1.0, 1.0, 1.0, 1.0, 1.0, 1.0, 1.0, 1.0, 1.0, 1.0, 1.0, 1.0, 1.0, 1.0, 1.0, 1.0, 1.0, 1.0, 1.0, 1.0, 1.0, 1.0, 1.0, 1.0, 1.0, 1.0, 1.0, 1.0, 1.0, 1.0, 1.0, 1.0, 1.0, 1.0, 1.0, 1.0, 1.0, 1.0, 1.0, 1.0, 1.0, 1.0, 1.0, 1.0, 1.0, 1.0, 1.0, 1.0, 1.0, 1.0, 1.0, 1.0, 1.0, 1.0, 1.0, 1.0, 1.0, 1.0, 1.0, 1.0, 1.0, 1.0, 1.0, 1.0, 1.0, 1.0, 1.0, 1.0, 1.0, 1.0, 1.0, 1.0, 1.0, 1.0, 1.0, 1.0, 1.0, 1.0, 1.0, 1.0, 1.0, 1.0, 1.0, 1.0, 1.0, 1.0, 1.0, 1.0, 1.0, 1.0, 1.0, 1.0, 1.0, 1.0, 1.0, 1.0, 1.0, 1.0, 1.0, 1.0, 1.0, 1.0, 1.0, 1.0, 1.0, 1.0, 1.0, 1.0, 1.0, 1.0, 1.0, 1.0, 1.0, 1.0, 1.0, 1.0, 1.0, 1.0, 1.0, 1.0, 1.0, 1.0, 1.0, 1.0, 1.0, 1.0, 1.0, 1.0, 1.0, 1.0, 1.0, 1.0, 1.0, 1.0, 1.0, 1.0, 1.0, 1.0, 1.0, 1.0, 1.0, 1.0, 1.0, 1.0, 1.0, 1.0, 1.0, 1.0, 1.0, 1.0, 1.0, 1.0, 1.0, 1.0, 1.0, 1.0, 1.0, 1.0, 1.0, 1.0, 1.0, 1.0, 1.0, 1.0, 1.0, 1.0, 1.0, 1.0, 1.0, 1.0, 1.0, 1.0, 1.0, 1.0, 1.0, 1.0, 1.0, 1.0, 1.0, 1.0, 1.0, 1.0, 1.0, 1.0, 1.0, 1.0, 1.0, 1.0, 1.0, 1.0, 1.0, 1.0, 1.0, 1.0, 1.0, 1.0, 1.0, 1.0, 1.0, 1.0, 1.0, 1.0, 1.0, 1.0, 1.0, 1.0, 1.0, 1.0, 1.0, 1.0, 1.0, 1.0, 1.0, 1.0, 1.0, 1.0, 1.0, 1.0, 1.0, 1.0, 1.0, 1.0, 1.0, 1.0, 1.0, 1.0, 1.0, 1.0, 1.0, 1.0, 1.0, 1.0, 1.0, 1.0, 1.0, 1.0, 1.0, 1.0, 1.0, 1.0, 1.0, 1.0, 1.0, 1.0, 1.0, 1.0, 1.0, 1.0, 1.0, 1.0, 1.0, 1.0, 1.0, 1.0, 1.0, 1.0, 1.0, 1.0, 1.0, 1.0, 1.0, 1.0, 1.0, 1.0, 1.0, 1.0, 1.0, 1.0, 1.0, 1.0, 1.0, 1.0, 1.0, 1.0, 1.0, 1.0, 1.0, 1.0, 1.0, 1.0, 1.0, 1.0, 1.0, 1.0, 1.0, 1.0, 1.0, 1.0, 1.0, 1.0, 1.0, 1.0, 1.0, 1.0, 1.0, 1.0, 1.0, 1.0, 1.0, 1.0, 1.0, 1.0, 1.0, 1.0, 1.0, 1.0, 1.0, 1.0, 1.0, 1.0, 1.0, 1.0, 1.0, 1.0, 1.0, 1.0, 1.0, 1.0, 1.0, 1.0, 1.0, 1.0, 1.0, 1.0, 1.0, 1.0, 1.0, 1.0, 1.0, 1.0, 1.0, 1.0, 1.0, 1.0, 1.0, 1.0, 1.0, 1.0, 1.0, 1.0, 1.0, 1.0, 1.0, 1.0, 1.0, 1.0, 1.0, 1.0, 1.0, 1.0, 1.0, 1.0, 1.0, 1.0, 1.0, 1.0, 1.0, 1.0, 1.0, 1.0, 1.0, 1.0, 1.0, 1.0, 1.0, 1.0, 1.0, 1.0, 1.0, 1.0, 1.0, 1.0, 1.0, 1.0, 1.0, 1.0, 1.0, 1.0, 1.0, 1.0, 1.0, 1.0, 1.0, 1.0, 1.0, 1.0, 1.0, 1.0, 1.0, 1.0, 1.0, 1.0, 1.0, 1.0, 1.0, 1.0, 1.0, 1.0, 1.0, 1.0, 1.0, 1.0, 1.0, 1.0, 1.0, 1.0, 1.0, 1.0, 1.0, 1.0, 1.0, 1.0, 1.0, 1.0, 1.0, 1.0, 1.0, 1.0, 1.0, 1.0, 1.0, 1.0, 1.0, 1.0, 1.0, 1.0, 1.0, 1.0, 1.0, 1.0, 1.0, 1.0, 1.0, 1.0, 1.0, 1.0, 1.0, 1.0, 1.0, 1.0, 1.0, 1.0, 1.0, 1.0, 1.0, 1.0, 1.0, 1.0, 1.0, 1.0, 1.0, 1.0, 1.0, 1.0, 1.0, 1.0, 1.0, 1.0, 1.0, 1.0, 1.0, 1.0, 1.0, 1.0, 1.0, 1.0, 1.0, 1.0, 1.0, 1.0, 1.0, 1.0, 1.0, 1.0, 1.0, 1.0, 1.0, 1.0, 1.0, 1.0, 1.0, 1.0, 1.0, 1.0, 1.0, 1.0, 1.0, 1.0, 1.0, 1.0, 1.0, 1.0, 1.0, 1.0, 1.0, 1.0, 1.0, 1.0, 1.0, 1.0, 1.0, 1.0, 1.0, 1.0, 1.0, 1.0, 1.0, 1.0, 1.0, 1.0, 1.0, 1.0, 1.0, 1.0, 1.0, 1.0, 1.0, 1.0, 1.0, 1.0, 1.0, 1.0, 1.0, 1.0, 1.0, 1.0, 1.0, 1.0, 1.0, 1.0, 1.0, 1.0, 1.0, 1.0, 1.0, 1.0, 1.0, 1.0, 1.0, 1.0, 1.0, 1.0, 1.0, 1.0, 1.0, 1.0, 1.0, 1.0, 1.0, 1.0, 1.0, 1.0, 1.0, 1.0, 1.0, 1.0, 1.0, 1.0, 1.0, 1.0, 1.0, 1.0, 1.0, 1.0, 1.0, 1.0, 1.0, 1.0, 1.0, 1.0, 1.0, 1.0, 1.0, 1.0, 1.0, 1.0, 1.0, 1.0, 1.0, 1.0, 1.0, 1.0, 1.0, 1.0, 1.0, 1.0, 1.0, 1.0, 1.0, 1.0, 1.0, 1.0, 1.0, 1.0, 1.0, 1.0, 1.0, 1.0, 1.0, 1.0, 1.0, 1.0, 1.0, 1.0, 1.0, 1.0, 1.0, 1.0, 1.0, 1.0, 1.0, 1.0, 1.0, 1.0, 1.0, 1.0, 1.0, 1.0, 1.0, 1.0, 1.0, 1.0, 1.0, 1.0, 1.0, 1.0, 1.0, 1.0, 1.0, 1.0, 1.0, 1.0, 1.0, 1.0, 1.0, 1.0, 1.0, 1.0, 1.0, 1.0, 1.0, 1.0, 1.0, 1.0, 1.0, 1.0, 1.0, 1.0, 1.0, 1.0, 1.0, 1.0, 1.0, 1.0, 1.0, 1.0, 1.0, 1.0, 1.0, 1.0, 1.0, 1.0, 1.0, 1.0, 1.0, 1.0, 1.0, 1.0, 1.0, 1.0, 1.0, 1.0, 1.0, 1.0, 1.0, 1.0, 1.0, 1.0, 1.0, 1.0, 1.0, 1.0, 1.0, 1.0, 1.0, 1.0, 1.0, 1.0, 1.0, 1.0, 1.0, 1.0, 1.0, 1.0, 1.0, 1.0, 1.0, 1.0, 1.0, 1.0, 1.0, 1.0, 1.0, 1.0, 1.0, 1.0, 1.0, 1.0, 1.0, 1.0, 1.0, 1.0, 1.0, 1.0, 1.0, 1.0, 1.0, 1.0, 1.0, 1.0, 1.0, 1.0, 1.0, 1.0, 1.0, 1.0, 1.0, 1.0, 1.0, 1.0, 1.0, 1.0, 1.0, 1.0, 1.0, 1.0, 1.0, 1.0, 1.0, 1.0, 1.0, 1.0, 1.0, 1.0, 1.0, 1.0, 1.0, 1.0, 1.0, 1.0, 1.0, 1.0, 1.0, 1.0, 1.0, 1.0, 1.0, 1.0, 1.0, 1.0, 1.0, 1.0, 1.0, 1.0, 1.0, 1.0, 1.0, 1.0, 1.0, 1.0, 1.0, 1.0, 1.0, 1.0, 1.0, 1.0, 1.0, 1.0, 1.0, 1.0, 1.0, 1.0, 1.0, 1.0, 1.0, 1.0, 1.0, 1.0, 1.0, 1.0, 1.0, 1.0, 1.0, 1.0, 1.0, 1.0, 1.0, 1.0, 1.0, 1.0, 1.0, 1.0, 1.0, 1.0, 1.0, 1.0, 1.0, 1.0, 1.0, 1.0, 1.0, 1.0, 1.0, 1.0, 1.0, 1.0, 1.0, 1.0, 1.0, 1.0, 1.0, 1.0, 1.0, 1.0, 1.0, 1.0, 1.0, 1.0, 1.0, 1.0, 1.0, 1.0, 1.0, 1.0, 1.0, 1.0, 1.0, 1.0, 1.0, 1.0, 1.0, 1.0, 1.0, 1.0, 1.0, 1.0, 1.0, 1.0, 1.0, 1.0, 1.0, 1.0, 1.0, 1.0, 1.0, 1.0, 1.0, 1.0, 1.0, 1.0, 1.0, 1.0, 1.0, 1.0, 1.0, 1.0, 1.0, 1.0, 1.0, 1.0, 1.0, 1.0, 1.0, 1.0, 1.0, 1.0, 1.0, 1.0, 1.0, 1.0, 1.0, 1.0, 1.0, 1.0, 1.0, 1.0, 1.0, 1.0, 1.0, 1.0, 1.0, 1.0, 1.0, 1.0, 1.0, 1.0, 1.0, 1.0, 1.0, 1.0, 1.0, 1.0, 1.0, 1.0, 1.0, 1.0, 1.0, 1.0, 1.0, 1.0, 1.0, 1.0, 1.0, 1.0, 1.0, 1.0, 1.0, 1.0, 1.0, 1.0, 1.0, 1.0, 1.0, 1.0, 1.0, 1.0, 1.0, 1.0, 1.0, 1.0, 1.0, 1.0, 1.0, 1.0, 1.0, 1.0, 1.0, 1.0, 1.0, 1.0, 1.0, 1.0, 1.0, 1.0, 1.0, 1.0, 1.0, 1.0, 1.0, 1.0, 1.0, 1.0, 1.0, 1.0, 1.0, 1.0, 1.0, 1.0, 1.0, 1.0, 1.0, 1.0, 1.0, 1.0, 1.0, 1.0, 1.0, 1.0, 1.0, 1.0, 1.0, 1.0, 1.0, 1.0, 1.0, 1.0, 1.0, 1.0, 1.0, 1.0, 1.0, 1.0, 1.0, 1.0, 1.0, 1.0, 1.0, 1.0, 1.0, 1.0, 1.0, 1.0, 1.0, 1.0, 1.0, 1.0, 1.0, 1.0, 1.0, 1.0, 1.0, 1.0, 1.0, 1.0, 1.0, 1.0, 1.0, 1.0, 1.0, 1.0, 1.0, 1.0, 1.0, 1.0, 1.0, 1.0, 1.0, 1.0, 1.0, 1.0, 1.0, 1.0, 1.0, 1.0, 1.0, 1.0, 1.0, 1.0, 1.0, 1.0, 1.0, 1.0, 1.0, 1.0, 1.0, 1.0, 1.0, 1.0, 1.0, 1.0, 1.0, 1.0, 1.0, 1.0, 1.0, 1.0, 1.0, 1.0, 1.0, 1.0, 1.0, 1.0, 1.0, 1.0, 1.0, 1.0, 1.0, 1.0, 1.0, 1.0, 1.0, 1.0, 1.0, 1.0, 1.0, 1.0, 1.0, 1.0, 1.0, 1.0, 1.0, 1.0, 1.0, 1.0, 1.0, 1.0, 1.0, 1.0, 1.0, 1.0, 1.0, 1.0, 1.0, 1.0, 1.0, 1.0, 1.0, 1.0, 1.0, 1.0, 1.0, 1.0, 1.0, 1.0, 1.0, 1.0, 1.0, 1.0, 1.0])
me_cube_001.materials.append(mat_material_001)
me_cube_001.update()

# ---- objects
ob_cube = bpy.data.objects.new('Cube', me_cube_001)

# ---- transforms, parenting, visibility, modifiers, constraints
ob_cube.location = (0.0, 0.0, 0.0)

# ---- collection membership
col_collection.objects.link(ob_cube)

# ---- scene / render settings (as saved in the file)
scene.frame_start = 1; scene.frame_end = 250; scene.frame_set(1)
scene.render.engine = 'BLENDER_EEVEE_NEXT'
scene.cycles.sampling_pattern = 'TABULATED_SOBOL'
bpy.context.view_layer.update()

# ---- added for rendering (the .blend has no active camera and no usable light): camera, sun
cam_auto = bpy.data.cameras.new('AutoCamera')
cam_auto.lens = 50.0
cam_auto.sensor_width = 36.0
cam_auto.clip_end = 1000.0
ob_auto_camera = bpy.data.objects.new('AutoCamera', cam_auto)
scene.collection.objects.link(ob_auto_camera)
ob_auto_camera.location = (3.48524, -4.30169, 3.90432)
ob_auto_camera.rotation_euler = (1.09748, -7.21219e-08, 0.694738)
scene.camera = ob_auto_camera
light_auto_sun = bpy.data.lights.new('AutoSun', 'SUN')
light_auto_sun.energy = 3.0
light_auto_sun.angle = 0.0523599
ob_auto_sun = bpy.data.objects.new('AutoSun', light_auto_sun)
scene.collection.objects.link(ob_auto_sun)
ob_auto_sun.rotation_euler = (0.872665, 0.174533, 0.523599)
bpy.context.view_layer.update()
